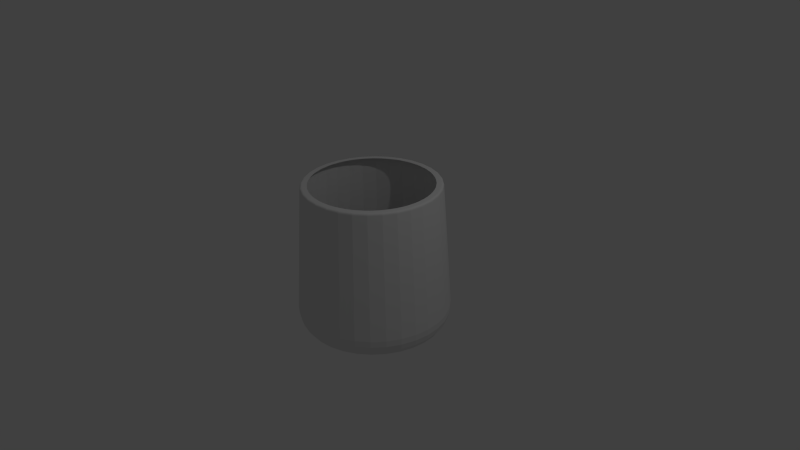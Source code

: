 # Source: Glass.blend  (saved by Blender 2.72.0; exported with 4.5.12 LTS)
import bpy
from mathutils import Matrix  # noqa: F401  (used for matrix-valued properties, if any)

bpy.ops.wm.read_factory_settings(use_empty=True)
scene = bpy.context.scene
scene.name = 'Scene'

# ---- collections
col_collection_1 = bpy.data.collections.new('Collection 1'); scene.collection.children.link(col_collection_1)

# ---- world
world_world = bpy.data.worlds.new('World'); scene.world = world_world
world_world.color = (0.05088, 0.05088, 0.05088)
world_world.use_sun_shadow = False
world_world.sun_shadow_jitter_overblur = 0.0
world_world.cycles.sampling_method = 'MANUAL'
world_world.cycles.sample_map_resolution = 256

# ---- cameras
cam_camera = bpy.data.cameras.new('Camera')
cam_camera.clip_end = 100.0
cam_camera.lens = 35.0
cam_camera.sensor_width = 32.0
cam_camera.sensor_height = 18.0
cam_camera.ortho_scale = 7.314
cam_camera.dof.focus_distance = 0.0
cam_camera.dof.aperture_fstop = 128.0

# ---- lights
light_lamp = bpy.data.lights.new('Lamp', 'POINT')
light_lamp.transmission_factor = 0.0
light_lamp.cutoff_distance = 30.0
light_lamp.energy = 100.0
light_lamp.shadow_buffer_clip_start = 1.001
light_lamp.shadow_soft_size = 0.1
light_lamp.shadow_maximum_resolution = 0.006
light_lamp.use_absolute_resolution = True
light_lamp.cycles.use_multiple_importance_sampling = False

# ---- meshes
me_cylinder = bpy.data.meshes.new('Cylinder')
me_cylinder.from_pydata([(0.0, 1.0, -0.6815), (-2.403e-07, 0.6799, -1.0), (-4.657e-09, 0.9942, -0.7673), (-2.328e-08, 0.9692, -0.8496), (-6.054e-08, 0.9197, -0.9201), (-1.135e-07, 0.8489, -0.9693), (-1.756e-07, 0.7662, -0.9942), (0.1951, 0.9808, -0.6815), (0.1327, 0.6669, -1.0), (0.194, 0.9751, -0.7673), (0.1891, 0.9505, -0.8496), (0.1794, 0.902, -0.9201), (0.1656, 0.8326, -0.9693), (0.1495, 0.7514, -0.9942), (0.3827, 0.9239, -0.6815), (0.2602, 0.6282, -1.0), (0.3805, 0.9185, -0.7673), (0.3709, 0.8954, -0.8496), (0.352, 0.8497, -0.9201), (0.3249, 0.7843, -0.9693), (0.2932, 0.7078, -0.9942), (0.5556, 0.8315, -0.6815), (0.3778, 0.5654, -1.0), (0.5523, 0.8266, -0.7673), (0.5384, 0.8058, -0.8496), (0.511, 0.7647, -0.9201), (0.4716, 0.7058, -0.9693), (0.4257, 0.637, -0.9942), (0.7071, 0.7071, -0.6815), (0.4808, 0.4808, -1.0), (0.703, 0.703, -0.7673), (0.6853, 0.6853, -0.8496), (0.6503, 0.6503, -0.9201), (0.6003, 0.6003, -0.9693), (0.5418, 0.5418, -0.9942), (0.8315, 0.5556, -0.6815), (0.5654, 0.3778, -1.0), (0.8266, 0.5523, -0.7673), (0.8058, 0.5384, -0.8496), (0.7647, 0.511, -0.9201), (0.7058, 0.4716, -0.9693), (0.637, 0.4257, -0.9942), (0.9239, 0.3827, -0.6815), (0.6282, 0.2602, -1.0), (0.9185, 0.3805, -0.7673), (0.8954, 0.3709, -0.8496), (0.8497, 0.352, -0.9201), (0.7843, 0.3249, -0.9693), (0.7078, 0.2932, -0.9942), (0.9808, 0.1951, -0.6815), (0.6669, 0.1327, -1.0), (0.9751, 0.194, -0.7673), (0.9505, 0.1891, -0.8496), (0.902, 0.1794, -0.9201), (0.8326, 0.1656, -0.9693), (0.7514, 0.1495, -0.9942), (1.0, 7.55e-08, -0.6815), (0.6799, -2.421e-08, -1.0), (0.9942, 7.451e-08, -0.7673), (0.9692, 6.612e-08, -0.8496), (0.9197, 5.099e-08, -0.9201), (0.8489, 2.846e-08, -0.9693), (0.7662, 2.328e-09, -0.9942), (0.9808, -0.1951, -0.6815), (0.6669, -0.1327, -1.0), (0.9751, -0.194, -0.7673), (0.9505, -0.1891, -0.8496), (0.902, -0.1794, -0.9201), (0.8326, -0.1656, -0.9693), (0.7514, -0.1495, -0.9942), (0.9239, -0.3827, -0.6815), (0.6282, -0.2602, -1.0), (0.9185, -0.3805, -0.7673), (0.8954, -0.3709, -0.8496), (0.8497, -0.352, -0.9201), (0.7843, -0.3249, -0.9693), (0.7078, -0.2932, -0.9942), (0.8315, -0.5556, -0.6815), (0.5654, -0.3778, -1.0), (0.8266, -0.5523, -0.7673), (0.8058, -0.5384, -0.8496), (0.7647, -0.511, -0.9201), (0.7058, -0.4716, -0.9693), (0.637, -0.4257, -0.9942), (0.7071, -0.7071, -0.6815), (0.4808, -0.4808, -1.0), (0.703, -0.703, -0.7673), (0.6853, -0.6853, -0.8496), (0.6503, -0.6503, -0.9201), (0.6003, -0.6003, -0.9693), (0.5418, -0.5418, -0.9942), (0.5556, -0.8315, -0.6815), (0.3778, -0.5654, -1.0), (0.5523, -0.8266, -0.7673), (0.5384, -0.8058, -0.8496), (0.511, -0.7647, -0.9201), (0.4716, -0.7058, -0.9693), (0.4257, -0.637, -0.9942), (0.3827, -0.9239, -0.6815), (0.2602, -0.6282, -1.0), (0.3805, -0.9185, -0.7673), (0.3709, -0.8954, -0.8496), (0.352, -0.8497, -0.9201), (0.3249, -0.7843, -0.9693), (0.2932, -0.7078, -0.9942), (0.1951, -0.9808, -0.6815), (0.1327, -0.6669, -1.0), (0.194, -0.9751, -0.7673), (0.1891, -0.9505, -0.8496), (0.1794, -0.902, -0.9201), (0.1656, -0.8326, -0.9693), (0.1495, -0.7514, -0.9942), (-3.258e-07, -1.0, -0.6815), (-1.341e-07, -0.6799, -1.0), (-3.222e-07, -0.9942, -0.7673), (-3.073e-07, -0.9692, -0.8496), (-2.778e-07, -0.9197, -0.9201), (-2.353e-07, -0.8489, -0.9693), (-1.858e-07, -0.7662, -0.9942), (-0.1951, -0.9808, -0.6815), (-0.1327, -0.6669, -1.0), (-0.194, -0.9751, -0.7673), (-0.1891, -0.9505, -0.8496), (-0.1794, -0.902, -0.9201), (-0.1656, -0.8326, -0.9693), (-0.1495, -0.7514, -0.9942), (-0.3827, -0.9239, -0.6815), (-0.2602, -0.6282, -1.0), (-0.3805, -0.9185, -0.7673), (-0.3709, -0.8954, -0.8496), (-0.352, -0.8497, -0.9201), (-0.3249, -0.7843, -0.9693), (-0.2932, -0.7078, -0.9942), (-0.5556, -0.8315, -0.6815), (-0.3778, -0.5654, -1.0), (-0.5523, -0.8266, -0.7673), (-0.5384, -0.8058, -0.8496), (-0.511, -0.7647, -0.9201), (-0.4716, -0.7058, -0.9693), (-0.4257, -0.637, -0.9942), (-0.7071, -0.7071, -0.6815), (-0.4808, -0.4808, -1.0), (-0.703, -0.703, -0.7673), (-0.6853, -0.6853, -0.8496), (-0.6503, -0.6503, -0.9201), (-0.6003, -0.6003, -0.9693), (-0.5418, -0.5418, -0.9942), (-0.8315, -0.5556, -0.6815), (-0.5654, -0.3778, -1.0), (-0.8266, -0.5523, -0.7673), (-0.8058, -0.5384, -0.8496), (-0.7647, -0.511, -0.9201), (-0.7058, -0.4716, -0.9693), (-0.637, -0.4257, -0.9942), (-0.9239, -0.3827, -0.6815), (-0.6282, -0.2602, -1.0), (-0.9185, -0.3805, -0.7673), (-0.8954, -0.3709, -0.8496), (-0.8497, -0.352, -0.9201), (-0.7843, -0.3249, -0.9693), (-0.7078, -0.2932, -0.9942), (-0.9808, -0.1951, -0.6815), (-0.6669, -0.1327, -1.0), (-0.9751, -0.194, -0.7673), (-0.9505, -0.1891, -0.8496), (-0.902, -0.1794, -0.9201), (-0.8326, -0.1656, -0.9693), (-0.7514, -0.1495, -0.9942), (-1.0, 9.656e-07, -0.6815), (-0.6799, 6.873e-07, -1.0), (-0.9942, 9.602e-07, -0.7673), (-0.9692, 9.388e-07, -0.8496), (-0.9197, 8.959e-07, -0.9201), (-0.8489, 8.342e-07, -0.9693), (-0.7662, 7.625e-07, -0.9942), (-0.9808, 0.1951, -0.6815), (-0.6669, 0.1327, -1.0), (-0.9751, 0.194, -0.7673), (-0.9505, 0.1891, -0.8496), (-0.902, 0.1794, -0.9201), (-0.8326, 0.1656, -0.9693), (-0.7514, 0.1495, -0.9942), (-0.9239, 0.3827, -0.6815), (-0.6282, 0.2602, -1.0), (-0.9185, 0.3805, -0.7673), (-0.8954, 0.3709, -0.8496), (-0.8497, 0.352, -0.9201), (-0.7843, 0.3249, -0.9693), (-0.7078, 0.2932, -0.9942), (-0.8315, 0.5556, -0.6815), (-0.5654, 0.3778, -1.0), (-0.8266, 0.5523, -0.7673), (-0.8058, 0.5384, -0.8496), (-0.7647, 0.511, -0.9201), (-0.7058, 0.4716, -0.9693), (-0.637, 0.4257, -0.9942), (-0.7071, 0.7071, -0.6815), (-0.4808, 0.4808, -1.0), (-0.703, 0.703, -0.7673), (-0.6853, 0.6853, -0.8496), (-0.6503, 0.6503, -0.9201), (-0.6003, 0.6003, -0.9693), (-0.5418, 0.5418, -0.9942), (-0.5556, 0.8315, -0.6815), (-0.3778, 0.5654, -1.0), (-0.5523, 0.8266, -0.7673), (-0.5384, 0.8058, -0.8496), (-0.511, 0.7647, -0.9201), (-0.4716, 0.7058, -0.9693), (-0.4257, 0.637, -0.9942), (-0.3827, 0.9239, -0.6815), (-0.2602, 0.6282, -1.0), (-0.3805, 0.9185, -0.7673), (-0.3709, 0.8954, -0.8496), (-0.352, 0.8497, -0.9201), (-0.3249, 0.7843, -0.9693), (-0.2932, 0.7078, -0.9942), (-0.1951, 0.9808, -0.6815), (-0.1326, 0.6669, -1.0), (-0.194, 0.9751, -0.7673), (-0.1891, 0.9505, -0.8496), (-0.1794, 0.902, -0.9201), (-0.1656, 0.8326, -0.9693), (-0.1495, 0.7514, -0.9942), (1.06e-08, 0.8943, 0.9715), (0.02857, 0.861, 1.0), (-0.02857, 0.861, 1.0), (0.00446, 0.8928, 0.9791), (0.009496, 0.8895, 0.9865), (0.01494, 0.8843, 0.9928), (-0.004464, 0.8928, 0.9791), (-4.303e-05, 0.8906, 0.9847), (0.004653, 0.8881, 0.9899), (0.009232, 0.8839, 0.9943), (-0.009502, 0.8895, 0.9865), (-0.004703, 0.8879, 0.9899), (-6.396e-06, 0.886, 0.993), (0.003981, 0.8828, 0.9956), (-1.294e-06, 0.8811, 0.9964), (0.01905, 0.861, 1.0), (0.009524, 0.861, 1.0), (1.304e-08, 0.861, 1.0), (0.02475, 0.8691, 0.9994), (0.01621, 0.8694, 0.9989), (0.008032, 0.8696, 0.9989), (-4.104e-07, 0.8696, 0.999), (0.02018, 0.8771, 0.9971), (0.01301, 0.8773, 0.9971), (0.006332, 0.8771, 0.9975), (-8.718e-07, 0.8768, 0.9978), (-0.02476, 0.8691, 0.9994), (-0.02019, 0.8771, 0.9971), (-0.01494, 0.8843, 0.9929), (-0.01905, 0.861, 1.0), (-0.01628, 0.8695, 0.999), (-0.01307, 0.8773, 0.9973), (-0.009235, 0.8838, 0.9943), (-0.009524, 0.861, 1.0), (-0.00804, 0.8696, 0.9989), (-0.006342, 0.8771, 0.9975), (-0.003971, 0.8828, 0.9956), (0.1399, 0.85, 1.0), (0.1745, 0.8771, 0.9715), (0.196, 0.8389, 1.0), (0.1453, 0.8572, 0.9994), (0.1513, 0.8642, 0.9971), (0.1579, 0.8702, 0.9929), (0.1493, 0.8482, 1.0), (0.1537, 0.8559, 0.999), (0.1583, 0.863, 0.9973), (0.1634, 0.8687, 0.9943), (0.1586, 0.8463, 1.0), (0.1618, 0.8545, 0.9989), (0.1649, 0.8615, 0.9975), (0.1683, 0.8666, 0.9956), (0.1719, 0.8642, 0.9964), (0.1785, 0.8748, 0.9791), (0.1829, 0.8706, 0.9865), (0.1872, 0.8644, 0.9928), (0.1698, 0.8765, 0.9791), (0.1737, 0.8735, 0.9847), (0.1778, 0.8701, 0.9899), (0.1815, 0.8651, 0.9943), (0.1642, 0.8743, 0.9865), (0.1686, 0.8718, 0.9899), (0.1728, 0.869, 0.993), (0.1761, 0.8651, 0.9956), (0.1867, 0.8407, 1.0), (0.1773, 0.8426, 1.0), (0.168, 0.8444, 1.0), (0.1938, 0.8476, 0.9994), (0.1855, 0.8495, 0.9989), (0.1775, 0.8513, 0.9989), (0.1697, 0.8529, 0.999), (0.1909, 0.8563, 0.9971), (0.1839, 0.8579, 0.9971), (0.1773, 0.859, 0.9975), (0.1711, 0.8599, 0.9978), (0.3031, 0.8064, 1.0), (0.3422, 0.8263, 0.9715), (0.3559, 0.7845, 1.0), (0.3097, 0.8124, 0.9994), (0.317, 0.818, 0.9971), (0.3246, 0.8227, 0.9929), (0.3119, 0.8027, 1.0), (0.3177, 0.8095, 0.999), (0.3237, 0.8155, 0.9973), (0.3297, 0.8201, 0.9943), (0.3207, 0.7991, 1.0), (0.3254, 0.8065, 0.9989), (0.3298, 0.8128, 0.9975), (0.3342, 0.8171, 0.9956), (0.3372, 0.8141, 0.9964), (0.3458, 0.8231, 0.9791), (0.3492, 0.8182, 0.9865), (0.3522, 0.8113, 0.9928), (0.3375, 0.8265, 0.9791), (0.3408, 0.8229, 0.9847), (0.3441, 0.8187, 0.9899), (0.3468, 0.8131, 0.9943), (0.3316, 0.8255, 0.9865), (0.3354, 0.8221, 0.9899), (0.339, 0.8186, 0.993), (0.3415, 0.8141, 0.9956), (0.3471, 0.7882, 1.0), (0.3383, 0.7918, 1.0), (0.3295, 0.7954, 1.0), (0.3555, 0.7935, 0.9994), (0.3477, 0.797, 0.9989), (0.3402, 0.8003, 0.9989), (0.3328, 0.8034, 0.999), (0.3543, 0.8026, 0.9971), (0.3477, 0.8055, 0.9971), (0.3415, 0.8079, 0.9975), (0.3355, 0.81, 0.9978), (0.4546, 0.7318, 1.0), (0.4969, 0.7436, 0.9715), (0.5021, 0.7, 1.0), (0.4623, 0.7364, 0.9994), (0.4705, 0.7405, 0.9971), (0.4789, 0.7436, 0.9929), (0.4625, 0.7265, 1.0), (0.4695, 0.732, 0.999), (0.4765, 0.7367, 0.9973), (0.4834, 0.74, 0.9943), (0.4704, 0.7212, 1.0), (0.4764, 0.7275, 0.9989), (0.482, 0.7328, 0.9975), (0.4871, 0.7362, 0.9956), (0.4895, 0.7326, 0.9964), (0.4997, 0.7398, 0.9791), (0.5021, 0.7344, 0.9865), (0.5037, 0.727, 0.9928), (0.4923, 0.7448, 0.9791), (0.4948, 0.7406, 0.9847), (0.4972, 0.7358, 0.9899), (0.4987, 0.7298, 0.9943), (0.4863, 0.7449, 0.9865), (0.4894, 0.7409, 0.9899), (0.4922, 0.7367, 0.993), (0.4938, 0.7318, 0.9956), (0.4942, 0.7053, 1.0), (0.4863, 0.7106, 1.0), (0.4783, 0.7159, 1.0), (0.5034, 0.7089, 0.9994), (0.4965, 0.7139, 0.9989), (0.4898, 0.7186, 0.9989), (0.4831, 0.7231, 0.999), (0.5041, 0.718, 0.9971), (0.4982, 0.7222, 0.9971), (0.4926, 0.7258, 0.9975), (0.4871, 0.729, 0.9978), (0.5886, 0.629, 1.0), (0.6324, 0.6324, 0.9715), (0.629, 0.5886, 1.0), (0.597, 0.632, 0.9994), (0.6059, 0.6345, 0.9971), (0.6147, 0.6359, 0.9929), (0.5953, 0.6223, 1.0), (0.6033, 0.6263, 0.999), (0.6111, 0.6296, 0.9973), (0.6184, 0.6315, 0.9943), (0.6021, 0.6155, 1.0), (0.6092, 0.6206, 0.9989), (0.6157, 0.6247, 0.9975), (0.6214, 0.627, 0.9956), (0.6231, 0.6231, 0.9964), (0.6344, 0.6281, 0.9791), (0.6357, 0.6223, 0.9865), (0.6359, 0.6147, 0.9928), (0.6281, 0.6344, 0.9791), (0.6298, 0.6298, 0.9847), (0.6312, 0.6247, 0.9899), (0.6315, 0.6185, 0.9943), (0.6223, 0.6357, 0.9865), (0.6245, 0.6312, 0.9899), (0.6265, 0.6265, 0.993), (0.627, 0.6214, 0.9956), (0.6223, 0.5953, 1.0), (0.6155, 0.6021, 1.0), (0.6088, 0.6088, 1.0), (0.632, 0.597, 0.9994), (0.6262, 0.6033, 0.9989), (0.6206, 0.6092, 0.9989), (0.6149, 0.6149, 0.999), (0.6345, 0.6059, 0.9971), (0.6295, 0.6111, 0.9971), (0.6247, 0.6157, 0.9975), (0.62, 0.62, 0.9978), (0.7, 0.5021, 1.0), (0.7436, 0.4969, 0.9715), (0.7318, 0.4546, 1.0), (0.7089, 0.5034, 0.9994), (0.718, 0.5041, 0.9971), (0.727, 0.5037, 0.9929), (0.7053, 0.4942, 1.0), (0.7139, 0.4966, 0.999), (0.7222, 0.4983, 0.9973), (0.7298, 0.4987, 0.9943), (0.7106, 0.4863, 1.0), (0.7186, 0.4898, 0.9989), (0.7258, 0.4926, 0.9975), (0.7318, 0.4937, 0.9956), (0.7326, 0.4895, 0.9964), (0.7448, 0.4923, 0.9791), (0.7449, 0.4863, 0.9865), (0.7436, 0.4789, 0.9928), (0.7398, 0.4997, 0.9791), (0.7405, 0.4949, 0.9847), (0.741, 0.4895, 0.9899), (0.74, 0.4834, 0.9943), (0.7343, 0.5021, 0.9865), (0.7357, 0.4972, 0.9899), (0.7367, 0.4922, 0.993), (0.7362, 0.4871, 0.9956), (0.7265, 0.4625, 1.0), (0.7212, 0.4704, 1.0), (0.7159, 0.4783, 1.0), (0.7364, 0.4623, 0.9994), (0.7319, 0.4695, 0.9989), (0.7275, 0.4764, 0.9989), (0.7231, 0.4831, 0.999), (0.7405, 0.4705, 0.9971), (0.7367, 0.4766, 0.9971), (0.7328, 0.482, 0.9975), (0.729, 0.4871, 0.9978), (0.7845, 0.3559, 1.0), (0.8263, 0.3422, 0.9715), (0.8064, 0.3031, 1.0), (0.7935, 0.3555, 0.9994), (0.8026, 0.3543, 0.9971), (0.8113, 0.3522, 0.9929), (0.7882, 0.3471, 1.0), (0.797, 0.3478, 0.999), (0.8055, 0.3478, 0.9973), (0.813, 0.3468, 0.9943), (0.7918, 0.3383, 1.0), (0.8003, 0.3402, 0.9989), (0.8079, 0.3415, 0.9975), (0.8141, 0.3415, 0.9956), (0.8141, 0.3372, 0.9964), (0.8265, 0.3375, 0.9791), (0.8255, 0.3316, 0.9865), (0.8227, 0.3246, 0.9928), (0.8231, 0.3458, 0.9791), (0.8228, 0.3409, 0.9847), (0.8222, 0.3355, 0.9899), (0.8201, 0.3297, 0.9943), (0.8182, 0.3492, 0.9865), (0.8185, 0.3441, 0.9899), (0.8185, 0.3391, 0.993), (0.8171, 0.3342, 0.9956), (0.8027, 0.3119, 1.0), (0.7991, 0.3207, 1.0), (0.7954, 0.3295, 1.0), (0.8124, 0.3097, 0.9994), (0.8094, 0.3177, 0.9989), (0.8065, 0.3254, 0.9989), (0.8034, 0.3328, 0.999), (0.818, 0.317, 0.9971), (0.8155, 0.3237, 0.9971), (0.8128, 0.3298, 0.9975), (0.81, 0.3355, 0.9978), (0.8389, 0.196, 1.0), (0.8771, 0.1745, 0.9715), (0.85, 0.1399, 1.0), (0.8476, 0.1938, 0.9994), (0.8563, 0.1909, 0.9971), (0.8644, 0.1872, 0.9929), (0.8407, 0.1867, 1.0), (0.8496, 0.1856, 0.999), (0.8579, 0.184, 0.9973), (0.8651, 0.1815, 0.9943), (0.8426, 0.1773, 1.0), (0.8513, 0.1775, 0.9989), (0.859, 0.1773, 0.9975), (0.865, 0.1761, 0.9956), (0.8642, 0.1719, 0.9964), (0.8765, 0.1698, 0.9791), (0.8743, 0.1642, 0.9865), (0.8702, 0.1579, 0.9928), (0.8747, 0.1786, 0.9791), (0.8735, 0.1738, 0.9847), (0.8719, 0.1687, 0.9899), (0.8687, 0.1634, 0.9943), (0.8706, 0.1829, 0.9865), (0.8699, 0.1778, 0.9899), (0.869, 0.1729, 0.993), (0.8666, 0.1683, 0.9956), (0.8482, 0.1493, 1.0), (0.8463, 0.1586, 1.0), (0.8444, 0.168, 1.0), (0.8572, 0.1453, 0.9994), (0.8559, 0.1537, 0.9989), (0.8545, 0.1618, 0.9989), (0.8529, 0.1697, 0.999), (0.8642, 0.1513, 0.9971), (0.863, 0.1584, 0.9971), (0.8615, 0.1649, 0.9975), (0.8599, 0.1711, 0.9978), (0.861, 0.02857, 1.0), (0.8943, 9.97e-08, 0.9715), (0.861, -0.02857, 1.0), (0.8691, 0.02476, 0.9994), (0.8771, 0.02019, 0.9971), (0.8843, 0.01494, 0.9929), (0.861, 0.01905, 1.0), (0.8695, 0.01628, 0.999), (0.8773, 0.01307, 0.9973), (0.8838, 0.009235, 0.9943), (0.861, 0.009524, 1.0), (0.8696, 0.00804, 0.9989), (0.8771, 0.006342, 0.9975), (0.8828, 0.003971, 0.9956), (0.8811, 1.416e-06, 0.9964), (0.8928, -0.00446, 0.9791), (0.8895, -0.009496, 0.9865), (0.8843, -0.01494, 0.9928), (0.8928, 0.004464, 0.9791), (0.8906, 4.315e-05, 0.9847), (0.8881, -0.004653, 0.9899), (0.8839, -0.009232, 0.9943), (0.8895, 0.009502, 0.9865), (0.8879, 0.004703, 0.9899), (0.886, 6.52e-06, 0.993), (0.8828, -0.00398, 0.9956), (0.861, -0.01905, 1.0), (0.861, -0.009524, 1.0), (0.861, 1.08e-07, 1.0), (0.8691, -0.02475, 0.9994), (0.8694, -0.01621, 0.9989), (0.8696, -0.008032, 0.9989), (0.8696, 5.311e-07, 0.999), (0.8771, -0.02018, 0.9971), (0.8773, -0.01301, 0.9971), (0.8771, -0.006332, 0.9975), (0.8768, 9.932e-07, 0.9978), (0.85, -0.1399, 1.0), (0.8771, -0.1745, 0.9715), (0.8389, -0.196, 1.0), (0.8572, -0.1453, 0.9994), (0.8642, -0.1513, 0.9971), (0.8702, -0.1579, 0.9929), (0.8482, -0.1493, 1.0), (0.8559, -0.1537, 0.999), (0.863, -0.1583, 0.9973), (0.8687, -0.1634, 0.9943), (0.8463, -0.1586, 1.0), (0.8545, -0.1618, 0.9989), (0.8615, -0.1649, 0.9975), (0.8666, -0.1683, 0.9956), (0.8642, -0.1719, 0.9964), (0.8748, -0.1785, 0.9791), (0.8706, -0.1829, 0.9865), (0.8644, -0.1872, 0.9928), (0.8765, -0.1698, 0.9791), (0.8735, -0.1737, 0.9847), (0.8701, -0.1778, 0.9899), (0.8651, -0.1815, 0.9943), (0.8743, -0.1642, 0.9865), (0.8718, -0.1686, 0.9899), (0.869, -0.1728, 0.993), (0.8651, -0.1761, 0.9956), (0.8407, -0.1867, 1.0), (0.8426, -0.1773, 1.0), (0.8444, -0.168, 1.0), (0.8476, -0.1938, 0.9994), (0.8495, -0.1855, 0.9989), (0.8513, -0.1775, 0.9989), (0.8529, -0.1697, 0.999), (0.8563, -0.1909, 0.9971), (0.8579, -0.1839, 0.9971), (0.859, -0.1773, 0.9975), (0.8599, -0.1711, 0.9978), (0.8064, -0.3031, 1.0), (0.8263, -0.3422, 0.9715), (0.7845, -0.3559, 1.0), (0.8124, -0.3097, 0.9994), (0.818, -0.317, 0.9971), (0.8227, -0.3246, 0.9929), (0.8027, -0.3119, 1.0), (0.8095, -0.3177, 0.999), (0.8155, -0.3237, 0.9973), (0.8201, -0.3297, 0.9943), (0.7991, -0.3207, 1.0), (0.8065, -0.3254, 0.9989), (0.8128, -0.3298, 0.9975), (0.8171, -0.3342, 0.9956), (0.8141, -0.3372, 0.9964), (0.8231, -0.3458, 0.9791), (0.8182, -0.3492, 0.9865), (0.8113, -0.3522, 0.9928), (0.8265, -0.3375, 0.9791), (0.8229, -0.3408, 0.9847), (0.8187, -0.3441, 0.9899), (0.8131, -0.3468, 0.9943), (0.8255, -0.3316, 0.9865), (0.8221, -0.3354, 0.9899), (0.8186, -0.339, 0.993), (0.8141, -0.3415, 0.9956), (0.7882, -0.3471, 1.0), (0.7918, -0.3383, 1.0), (0.7954, -0.3295, 1.0), (0.7935, -0.3555, 0.9994), (0.797, -0.3477, 0.9989), (0.8003, -0.3402, 0.9989), (0.8034, -0.3328, 0.999), (0.8026, -0.3543, 0.9971), (0.8055, -0.3477, 0.9971), (0.8079, -0.3415, 0.9975), (0.81, -0.3355, 0.9978), (0.7318, -0.4546, 1.0), (0.7436, -0.4969, 0.9715), (0.7, -0.5021, 1.0), (0.7364, -0.4623, 0.9994), (0.7405, -0.4705, 0.9971), (0.7436, -0.4789, 0.9929), (0.7265, -0.4625, 1.0), (0.732, -0.4695, 0.999), (0.7367, -0.4765, 0.9973), (0.74, -0.4834, 0.9943), (0.7212, -0.4704, 1.0), (0.7275, -0.4764, 0.9989), (0.7328, -0.482, 0.9975), (0.7362, -0.4871, 0.9956), (0.7326, -0.4895, 0.9964), (0.7398, -0.4997, 0.9791), (0.7344, -0.5021, 0.9865), (0.727, -0.5037, 0.9928), (0.7448, -0.4923, 0.9791), (0.7406, -0.4948, 0.9847), (0.7358, -0.4972, 0.9899), (0.7298, -0.4987, 0.9943), (0.7449, -0.4863, 0.9865), (0.7409, -0.4894, 0.9899), (0.7367, -0.4922, 0.993), (0.7318, -0.4938, 0.9956), (0.7053, -0.4942, 1.0), (0.7106, -0.4863, 1.0), (0.7159, -0.4783, 1.0), (0.7089, -0.5034, 0.9994), (0.7139, -0.4965, 0.9989), (0.7186, -0.4898, 0.9989), (0.7231, -0.4831, 0.999), (0.718, -0.5041, 0.9971), (0.7222, -0.4982, 0.9971), (0.7258, -0.4926, 0.9975), (0.729, -0.4871, 0.9978), (0.629, -0.5886, 1.0), (0.6324, -0.6324, 0.9715), (0.5886, -0.629, 1.0), (0.632, -0.597, 0.9994), (0.6345, -0.6059, 0.9971), (0.6359, -0.6147, 0.9929), (0.6223, -0.5953, 1.0), (0.6263, -0.6033, 0.999), (0.6296, -0.6111, 0.9973), (0.6315, -0.6184, 0.9943), (0.6155, -0.6021, 1.0), (0.6206, -0.6092, 0.9989), (0.6247, -0.6157, 0.9975), (0.627, -0.6214, 0.9956), (0.6231, -0.6231, 0.9964), (0.6281, -0.6344, 0.9791), (0.6223, -0.6357, 0.9865), (0.6147, -0.6359, 0.9928), (0.6344, -0.6281, 0.9791), (0.6298, -0.6298, 0.9847), (0.6247, -0.6312, 0.9899), (0.6185, -0.6315, 0.9943), (0.6357, -0.6223, 0.9865), (0.6312, -0.6245, 0.9899), (0.6265, -0.6265, 0.993), (0.6214, -0.627, 0.9956), (0.5953, -0.6223, 1.0), (0.6021, -0.6155, 1.0), (0.6088, -0.6088, 1.0), (0.597, -0.632, 0.9994), (0.6033, -0.6262, 0.9989), (0.6092, -0.6206, 0.9989), (0.6149, -0.6149, 0.999), (0.6059, -0.6345, 0.9971), (0.6111, -0.6295, 0.9971), (0.6157, -0.6247, 0.9975), (0.62, -0.62, 0.9978), (0.5021, -0.7, 1.0), (0.4969, -0.7436, 0.9715), (0.4546, -0.7318, 1.0), (0.5034, -0.7089, 0.9994), (0.5041, -0.718, 0.9971), (0.5037, -0.727, 0.9929), (0.4942, -0.7053, 1.0), (0.4966, -0.7139, 0.999), (0.4983, -0.7222, 0.9973), (0.4987, -0.7298, 0.9943), (0.4863, -0.7106, 1.0), (0.4898, -0.7186, 0.9989), (0.4926, -0.7258, 0.9975), (0.4937, -0.7318, 0.9956), (0.4895, -0.7326, 0.9964), (0.4923, -0.7448, 0.9791), (0.4863, -0.7449, 0.9865), (0.4789, -0.7436, 0.9928), (0.4997, -0.7398, 0.9791), (0.4949, -0.7405, 0.9847), (0.4895, -0.741, 0.9899), (0.4834, -0.74, 0.9943), (0.5021, -0.7343, 0.9865), (0.4972, -0.7357, 0.9899), (0.4922, -0.7367, 0.993), (0.4871, -0.7362, 0.9956), (0.4625, -0.7265, 1.0), (0.4704, -0.7212, 1.0), (0.4783, -0.7159, 1.0), (0.4623, -0.7364, 0.9994), (0.4695, -0.7319, 0.9989), (0.4764, -0.7275, 0.9989), (0.4831, -0.7231, 0.999), (0.4705, -0.7405, 0.9971), (0.4766, -0.7367, 0.9971), (0.482, -0.7328, 0.9975), (0.4871, -0.729, 0.9978), (0.3559, -0.7845, 1.0), (0.3422, -0.8263, 0.9715), (0.3031, -0.8064, 1.0), (0.3555, -0.7935, 0.9994), (0.3543, -0.8026, 0.9971), (0.3522, -0.8113, 0.9929), (0.3471, -0.7882, 1.0), (0.3478, -0.797, 0.999), (0.3478, -0.8055, 0.9973), (0.3468, -0.813, 0.9943), (0.3383, -0.7918, 1.0), (0.3402, -0.8003, 0.9989), (0.3415, -0.8079, 0.9975), (0.3415, -0.8141, 0.9956), (0.3372, -0.8141, 0.9964), (0.3375, -0.8265, 0.9791), (0.3316, -0.8255, 0.9865), (0.3246, -0.8227, 0.9928), (0.3458, -0.8231, 0.9791), (0.3409, -0.8228, 0.9847), (0.3355, -0.8222, 0.9899), (0.3297, -0.8201, 0.9943), (0.3492, -0.8182, 0.9865), (0.3441, -0.8185, 0.9899), (0.3391, -0.8185, 0.993), (0.3342, -0.8171, 0.9956), (0.3119, -0.8027, 1.0), (0.3207, -0.7991, 1.0), (0.3295, -0.7954, 1.0), (0.3097, -0.8124, 0.9994), (0.3177, -0.8094, 0.9989), (0.3254, -0.8065, 0.9989), (0.3328, -0.8034, 0.999), (0.317, -0.818, 0.9971), (0.3237, -0.8155, 0.9971), (0.3298, -0.8128, 0.9975), (0.3355, -0.81, 0.9978), (0.196, -0.8389, 1.0), (0.1745, -0.8771, 0.9715), (0.1399, -0.85, 1.0), (0.1938, -0.8476, 0.9994), (0.1909, -0.8563, 0.9971), (0.1872, -0.8644, 0.9929), (0.1867, -0.8407, 1.0), (0.1856, -0.8496, 0.999), (0.184, -0.8579, 0.9973), (0.1815, -0.8651, 0.9943), (0.1773, -0.8426, 1.0), (0.1775, -0.8513, 0.9989), (0.1773, -0.859, 0.9975), (0.1761, -0.865, 0.9956), (0.1719, -0.8642, 0.9964), (0.1698, -0.8765, 0.9791), (0.1642, -0.8743, 0.9865), (0.1579, -0.8702, 0.9928), (0.1785, -0.8747, 0.9791), (0.1738, -0.8735, 0.9847), (0.1687, -0.8719, 0.9899), (0.1634, -0.8687, 0.9943), (0.1829, -0.8706, 0.9865), (0.1778, -0.8699, 0.9899), (0.1729, -0.869, 0.993), (0.1683, -0.8666, 0.9956), (0.1493, -0.8482, 1.0), (0.1586, -0.8463, 1.0), (0.168, -0.8444, 1.0), (0.1453, -0.8572, 0.9994), (0.1537, -0.8559, 0.9989), (0.1618, -0.8545, 0.9989), (0.1697, -0.8529, 0.999), (0.1513, -0.8642, 0.9971), (0.1584, -0.863, 0.9971), (0.1649, -0.8615, 0.9975), (0.1711, -0.8599, 0.9978), (0.02857, -0.861, 1.0), (-2.808e-07, -0.8943, 0.9715), (-0.02857, -0.861, 1.0), (0.02476, -0.8691, 0.9994), (0.02019, -0.8771, 0.9971), (0.01494, -0.8843, 0.9929), (0.01905, -0.861, 1.0), (0.01628, -0.8695, 0.999), (0.01307, -0.8773, 0.9973), (0.009235, -0.8838, 0.9943), (0.009524, -0.861, 1.0), (0.008039, -0.8696, 0.9989), (0.006341, -0.8771, 0.9975), (0.00397, -0.8828, 0.9956), (1.025e-06, -0.8811, 0.9964), (-0.00446, -0.8928, 0.9791), (-0.009497, -0.8895, 0.9865), (-0.01494, -0.8843, 0.9928), (0.004464, -0.8928, 0.9791), (4.276e-05, -0.8906, 0.9847), (-0.004653, -0.8881, 0.9899), (-0.009232, -0.8839, 0.9943), (0.009502, -0.8895, 0.9865), (0.004702, -0.8879, 0.9899), (6.129e-06, -0.886, 0.993), (-0.003981, -0.8828, 0.9956), (-0.01905, -0.861, 1.0), (-0.009525, -0.861, 1.0), (-2.664e-07, -0.861, 1.0), (-0.02475, -0.8691, 0.9994), (-0.01621, -0.8694, 0.9989), (-0.008033, -0.8696, 0.9989), (1.523e-07, -0.8696, 0.999), (-0.02018, -0.8771, 0.9971), (-0.01301, -0.8773, 0.9971), (-0.006333, -0.8771, 0.9975), (6.081e-07, -0.8768, 0.9978), (-0.1399, -0.85, 1.0), (-0.1745, -0.8771, 0.9715), (-0.196, -0.8389, 1.0), (-0.1453, -0.8572, 0.9994), (-0.1513, -0.8642, 0.9971), (-0.1579, -0.8702, 0.9929), (-0.1493, -0.8482, 1.0), (-0.1537, -0.8559, 0.999), (-0.1583, -0.863, 0.9973), (-0.1634, -0.8687, 0.9943), (-0.1586, -0.8463, 1.0), (-0.1618, -0.8545, 0.9989), (-0.1649, -0.8615, 0.9975), (-0.1683, -0.8666, 0.9956), (-0.1719, -0.8642, 0.9964), (-0.1785, -0.8748, 0.9791), (-0.1829, -0.8706, 0.9865), (-0.1872, -0.8644, 0.9928), (-0.1698, -0.8765, 0.9791), (-0.1737, -0.8735, 0.9847), (-0.1778, -0.8701, 0.9899), (-0.1815, -0.8651, 0.9943), (-0.1642, -0.8743, 0.9865), (-0.1686, -0.8718, 0.9899), (-0.1728, -0.869, 0.993), (-0.1761, -0.8651, 0.9956), (-0.1867, -0.8407, 1.0), (-0.1773, -0.8426, 1.0), (-0.168, -0.8444, 1.0), (-0.1938, -0.8476, 0.9994), (-0.1855, -0.8495, 0.9989), (-0.1775, -0.8513, 0.9989), (-0.1697, -0.8529, 0.999), (-0.1909, -0.8563, 0.9971), (-0.1839, -0.8579, 0.9971), (-0.1773, -0.859, 0.9975), (-0.1711, -0.8599, 0.9978), (-0.3031, -0.8064, 1.0), (-0.3422, -0.8263, 0.9715), (-0.3559, -0.7845, 1.0), (-0.3097, -0.8124, 0.9994), (-0.317, -0.818, 0.9971), (-0.3246, -0.8227, 0.9929), (-0.3119, -0.8027, 1.0), (-0.3177, -0.8095, 0.999), (-0.3237, -0.8155, 0.9973), (-0.3297, -0.8201, 0.9943), (-0.3207, -0.7991, 1.0), (-0.3254, -0.8065, 0.9989), (-0.3298, -0.8128, 0.9975), (-0.3342, -0.8171, 0.9956), (-0.3372, -0.8141, 0.9964), (-0.3458, -0.8231, 0.9791), (-0.3492, -0.8182, 0.9865), (-0.3522, -0.8113, 0.9928), (-0.3375, -0.8265, 0.9791), (-0.3408, -0.8229, 0.9847), (-0.3441, -0.8187, 0.9899), (-0.3468, -0.8131, 0.9943), (-0.3316, -0.8255, 0.9865), (-0.3354, -0.8221, 0.9899), (-0.339, -0.8186, 0.993), (-0.3415, -0.8141, 0.9956), (-0.3471, -0.7882, 1.0), (-0.3383, -0.7918, 1.0), (-0.3295, -0.7954, 1.0), (-0.3555, -0.7935, 0.9994), (-0.3477, -0.797, 0.9989), (-0.3402, -0.8003, 0.9989), (-0.3328, -0.8034, 0.999), (-0.3543, -0.8026, 0.9971), (-0.3477, -0.8055, 0.9971), (-0.3415, -0.8079, 0.9975), (-0.3355, -0.81, 0.9978), (-0.4546, -0.7318, 1.0), (-0.4969, -0.7436, 0.9715), (-0.5021, -0.7, 1.0), (-0.4623, -0.7364, 0.9994), (-0.4705, -0.7405, 0.9971), (-0.4789, -0.7436, 0.9929), (-0.4625, -0.7265, 1.0), (-0.4695, -0.732, 0.999), (-0.4765, -0.7367, 0.9973), (-0.4834, -0.74, 0.9943), (-0.4704, -0.7212, 1.0), (-0.4764, -0.7275, 0.9989), (-0.482, -0.7328, 0.9975), (-0.4871, -0.7362, 0.9956), (-0.4895, -0.7326, 0.9964), (-0.4997, -0.7398, 0.9791), (-0.5021, -0.7344, 0.9865), (-0.5037, -0.727, 0.9928), (-0.4923, -0.7448, 0.9791), (-0.4948, -0.7406, 0.9847), (-0.4972, -0.7358, 0.9899), (-0.4987, -0.7298, 0.9943), (-0.4863, -0.7449, 0.9865), (-0.4894, -0.7409, 0.9899), (-0.4922, -0.7367, 0.993), (-0.4938, -0.7318, 0.9956), (-0.4942, -0.7053, 1.0), (-0.4863, -0.7106, 1.0), (-0.4783, -0.7159, 1.0), (-0.5034, -0.7089, 0.9994), (-0.4965, -0.7139, 0.9989), (-0.4898, -0.7186, 0.9989), (-0.4831, -0.7231, 0.999), (-0.5041, -0.718, 0.9971), (-0.4982, -0.7222, 0.9971), (-0.4926, -0.7258, 0.9975), (-0.4871, -0.729, 0.9978), (-0.5886, -0.629, 1.0), (-0.6324, -0.6324, 0.9715), (-0.629, -0.5886, 1.0), (-0.597, -0.632, 0.9994), (-0.6059, -0.6345, 0.9971), (-0.6147, -0.6359, 0.9929), (-0.5953, -0.6223, 1.0), (-0.6033, -0.6263, 0.999), (-0.6111, -0.6296, 0.9973), (-0.6184, -0.6315, 0.9943), (-0.6021, -0.6155, 1.0), (-0.6092, -0.6206, 0.9989), (-0.6157, -0.6247, 0.9975), (-0.6214, -0.627, 0.9956), (-0.6231, -0.6231, 0.9964), (-0.6344, -0.6281, 0.9791), (-0.6357, -0.6223, 0.9865), (-0.6359, -0.6147, 0.9928), (-0.6281, -0.6344, 0.9791), (-0.6298, -0.6298, 0.9847), (-0.6312, -0.6247, 0.9899), (-0.6315, -0.6185, 0.9943), (-0.6223, -0.6357, 0.9865), (-0.6245, -0.6312, 0.9899), (-0.6265, -0.6265, 0.993), (-0.627, -0.6214, 0.9956), (-0.6223, -0.5953, 1.0), (-0.6155, -0.6021, 1.0), (-0.6088, -0.6088, 1.0), (-0.632, -0.597, 0.9994), (-0.6262, -0.6033, 0.9989), (-0.6206, -0.6092, 0.9989), (-0.6149, -0.6149, 0.999), (-0.6345, -0.6059, 0.9971), (-0.6295, -0.6111, 0.9971), (-0.6247, -0.6157, 0.9975), (-0.62, -0.62, 0.9978), (-0.7, -0.5021, 1.0), (-0.7436, -0.4969, 0.9715), (-0.7318, -0.4546, 1.0), (-0.7089, -0.5034, 0.9994), (-0.718, -0.5041, 0.9971), (-0.727, -0.5037, 0.9929), (-0.7053, -0.4942, 1.0), (-0.7139, -0.4966, 0.999), (-0.7222, -0.4983, 0.9973), (-0.7298, -0.4987, 0.9943), (-0.7106, -0.4863, 1.0), (-0.7186, -0.4898, 0.9989), (-0.7258, -0.4926, 0.9975), (-0.7318, -0.4937, 0.9956), (-0.7326, -0.4895, 0.9964), (-0.7448, -0.4923, 0.9791), (-0.7449, -0.4863, 0.9865), (-0.7436, -0.4789, 0.9928), (-0.7398, -0.4997, 0.9791), (-0.7405, -0.4949, 0.9847), (-0.741, -0.4895, 0.9899), (-0.74, -0.4834, 0.9943), (-0.7343, -0.5021, 0.9865), (-0.7357, -0.4972, 0.9899), (-0.7367, -0.4922, 0.993), (-0.7362, -0.4871, 0.9956), (-0.7265, -0.4625, 1.0), (-0.7212, -0.4704, 1.0), (-0.7159, -0.4783, 1.0), (-0.7364, -0.4623, 0.9994), (-0.7319, -0.4695, 0.9989), (-0.7275, -0.4764, 0.9989), (-0.7231, -0.4831, 0.999), (-0.7405, -0.4705, 0.9971), (-0.7367, -0.4766, 0.9971), (-0.7328, -0.482, 0.9975), (-0.729, -0.4871, 0.9978), (-0.7845, -0.3559, 1.0), (-0.8263, -0.3422, 0.9715), (-0.8064, -0.3031, 1.0), (-0.7935, -0.3555, 0.9994), (-0.8026, -0.3543, 0.9971), (-0.8113, -0.3522, 0.9929), (-0.7882, -0.3471, 1.0), (-0.797, -0.3478, 0.999), (-0.8055, -0.3478, 0.9973), (-0.813, -0.3468, 0.9943), (-0.7918, -0.3383, 1.0), (-0.8003, -0.3402, 0.9989), (-0.8079, -0.3415, 0.9975), (-0.8141, -0.3415, 0.9956), (-0.8141, -0.3372, 0.9964), (-0.8265, -0.3375, 0.9791), (-0.8255, -0.3316, 0.9865), (-0.8227, -0.3246, 0.9928), (-0.8231, -0.3458, 0.9791), (-0.8228, -0.3409, 0.9847), (-0.8222, -0.3355, 0.9899), (-0.8201, -0.3297, 0.9943), (-0.8182, -0.3492, 0.9865), (-0.8185, -0.3441, 0.9899), (-0.8185, -0.3391, 0.993), (-0.8171, -0.3342, 0.9956), (-0.8027, -0.3119, 1.0), (-0.7991, -0.3207, 1.0), (-0.7954, -0.3295, 1.0), (-0.8124, -0.3097, 0.9994), (-0.8094, -0.3177, 0.9989), (-0.8065, -0.3254, 0.9989), (-0.8034, -0.3328, 0.999), (-0.818, -0.317, 0.9971), (-0.8155, -0.3237, 0.9971), (-0.8128, -0.3298, 0.9975), (-0.81, -0.3355, 0.9978), (-0.8389, -0.196, 1.0), (-0.8771, -0.1745, 0.9715), (-0.85, -0.1399, 1.0), (-0.8476, -0.1938, 0.9994), (-0.8563, -0.1909, 0.9971), (-0.8644, -0.1872, 0.9929), (-0.8407, -0.1867, 1.0), (-0.8496, -0.1856, 0.999), (-0.8579, -0.184, 0.9973), (-0.8651, -0.1815, 0.9943), (-0.8426, -0.1773, 1.0), (-0.8513, -0.1775, 0.9989), (-0.859, -0.1773, 0.9975), (-0.865, -0.1761, 0.9956), (-0.8642, -0.1719, 0.9964), (-0.8765, -0.1698, 0.9791), (-0.8743, -0.1642, 0.9865), (-0.8702, -0.1579, 0.9928), (-0.8747, -0.1785, 0.9791), (-0.8735, -0.1738, 0.9847), (-0.8719, -0.1687, 0.9899), (-0.8687, -0.1634, 0.9943), (-0.8706, -0.1829, 0.9865), (-0.8699, -0.1778, 0.9899), (-0.869, -0.1729, 0.993), (-0.8666, -0.1683, 0.9956), (-0.8482, -0.1493, 1.0), (-0.8463, -0.1586, 1.0), (-0.8444, -0.168, 1.0), (-0.8572, -0.1453, 0.9994), (-0.8559, -0.1537, 0.9989), (-0.8545, -0.1618, 0.9989), (-0.8529, -0.1697, 0.999), (-0.8642, -0.1513, 0.9971), (-0.863, -0.1584, 0.9971), (-0.8615, -0.1649, 0.9975), (-0.8599, -0.1711, 0.9978), (-0.861, -0.02857, 1.0), (-0.8943, 8.957e-07, 0.9715), (-0.861, 0.02857, 1.0), (-0.8691, -0.02476, 0.9994), (-0.8771, -0.02019, 0.9971), (-0.8843, -0.01494, 0.9929), (-0.861, -0.01905, 1.0), (-0.8695, -0.01628, 0.999), (-0.8773, -0.01307, 0.9973), (-0.8838, -0.009234, 0.9943), (-0.861, -0.009523, 1.0), (-0.8696, -0.008039, 0.9989), (-0.8771, -0.006341, 0.9975), (-0.8828, -0.00397, 0.9956), (-0.8811, -4.117e-07, 0.9964), (-0.8928, 0.004461, 0.9791), (-0.8895, 0.009497, 0.9865), (-0.8843, 0.01494, 0.9928), (-0.8928, -0.004463, 0.9791), (-0.8906, -4.215e-05, 0.9847), (-0.8881, 0.004654, 0.9899), (-0.8839, 0.009233, 0.9943), (-0.8895, -0.009501, 0.9865), (-0.8879, -0.004702, 0.9899), (-0.886, -5.511e-06, 0.993), (-0.8828, 0.003981, 0.9956), (-0.861, 0.01905, 1.0), (-0.861, 0.009525, 1.0), (-0.861, 8.745e-07, 1.0), (-0.8691, 0.02476, 0.9994), (-0.8694, 0.01622, 0.9989), (-0.8696, 0.008033, 0.9989), (-0.8696, 4.593e-07, 0.999), (-0.8771, 0.02018, 0.9971), (-0.8773, 0.01301, 0.9971), (-0.8771, 0.006333, 0.9975), (-0.8768, 5.053e-09, 0.9978), (-0.85, 0.1399, 1.0), (-0.8771, 0.1745, 0.9715), (-0.8389, 0.196, 1.0), (-0.8572, 0.1453, 0.9994), (-0.8642, 0.1513, 0.9971), (-0.8702, 0.1579, 0.9929), (-0.8482, 0.1493, 1.0), (-0.8559, 0.1537, 0.999), (-0.863, 0.1583, 0.9973), (-0.8687, 0.1634, 0.9943), (-0.8463, 0.1586, 1.0), (-0.8545, 0.1618, 0.9989), (-0.8615, 0.1649, 0.9975), (-0.8666, 0.1683, 0.9956), (-0.8642, 0.1719, 0.9964), (-0.8748, 0.1785, 0.9791), (-0.8706, 0.1829, 0.9865), (-0.8644, 0.1872, 0.9928), (-0.8765, 0.1698, 0.9791), (-0.8735, 0.1737, 0.9847), (-0.8701, 0.1778, 0.9899), (-0.8651, 0.1815, 0.9943), (-0.8743, 0.1642, 0.9865), (-0.8718, 0.1686, 0.9899), (-0.869, 0.1728, 0.993), (-0.8651, 0.1761, 0.9956), (-0.8407, 0.1867, 1.0), (-0.8426, 0.1773, 1.0), (-0.8444, 0.168, 1.0), (-0.8476, 0.1938, 0.9994), (-0.8495, 0.1855, 0.9989), (-0.8513, 0.1775, 0.9989), (-0.8529, 0.1697, 0.999), (-0.8563, 0.1909, 0.9971), (-0.8579, 0.1839, 0.9971), (-0.859, 0.1773, 0.9975), (-0.8599, 0.1711, 0.9978), (-0.8064, 0.3031, 1.0), (-0.8263, 0.3422, 0.9715), (-0.7845, 0.3559, 1.0), (-0.8124, 0.3097, 0.9994), (-0.818, 0.317, 0.9971), (-0.8227, 0.3246, 0.9929), (-0.8027, 0.3119, 1.0), (-0.8095, 0.3177, 0.999), (-0.8155, 0.3237, 0.9973), (-0.8201, 0.3297, 0.9943), (-0.7991, 0.3207, 1.0), (-0.8065, 0.3254, 0.9989), (-0.8128, 0.3298, 0.9975), (-0.8171, 0.3342, 0.9956), (-0.8141, 0.3372, 0.9964), (-0.8231, 0.3458, 0.9791), (-0.8182, 0.3492, 0.9865), (-0.8113, 0.3522, 0.9928), (-0.8265, 0.3375, 0.9791), (-0.8229, 0.3408, 0.9847), (-0.8187, 0.3441, 0.9899), (-0.8131, 0.3468, 0.9943), (-0.8255, 0.3316, 0.9865), (-0.8221, 0.3354, 0.9899), (-0.8186, 0.339, 0.993), (-0.8141, 0.3415, 0.9956), (-0.7882, 0.3471, 1.0), (-0.7918, 0.3383, 1.0), (-0.7954, 0.3295, 1.0), (-0.7935, 0.3555, 0.9994), (-0.797, 0.3477, 0.9989), (-0.8003, 0.3402, 0.9989), (-0.8034, 0.3328, 0.999), (-0.8026, 0.3543, 0.9971), (-0.8055, 0.3477, 0.9971), (-0.8079, 0.3415, 0.9975), (-0.81, 0.3355, 0.9978), (-0.7318, 0.4546, 1.0), (-0.7436, 0.4969, 0.9715), (-0.7, 0.5021, 1.0), (-0.7364, 0.4623, 0.9994), (-0.7405, 0.4705, 0.9971), (-0.7436, 0.4789, 0.9929), (-0.7265, 0.4625, 1.0), (-0.732, 0.4695, 0.999), (-0.7367, 0.4765, 0.9973), (-0.74, 0.4834, 0.9943), (-0.7212, 0.4704, 1.0), (-0.7275, 0.4764, 0.9989), (-0.7328, 0.482, 0.9975), (-0.7362, 0.4871, 0.9956), (-0.7326, 0.4895, 0.9964), (-0.7398, 0.4997, 0.9791), (-0.7344, 0.5021, 0.9865), (-0.727, 0.5037, 0.9928), (-0.7448, 0.4923, 0.9791), (-0.7406, 0.4948, 0.9847), (-0.7358, 0.4972, 0.9899), (-0.7298, 0.4987, 0.9943), (-0.7449, 0.4863, 0.9865), (-0.7409, 0.4894, 0.9899), (-0.7367, 0.4922, 0.993), (-0.7318, 0.4938, 0.9956), (-0.7053, 0.4942, 1.0), (-0.7106, 0.4863, 1.0), (-0.7159, 0.4783, 1.0), (-0.7089, 0.5034, 0.9994), (-0.7139, 0.4965, 0.9989), (-0.7186, 0.4898, 0.9989), (-0.7231, 0.4831, 0.999), (-0.718, 0.5041, 0.9971), (-0.7222, 0.4982, 0.9971), (-0.7258, 0.4926, 0.9975), (-0.729, 0.4871, 0.9978), (-0.629, 0.5886, 1.0), (-0.6324, 0.6324, 0.9715), (-0.5886, 0.629, 1.0), (-0.632, 0.597, 0.9994), (-0.6345, 0.6059, 0.9971), (-0.6359, 0.6147, 0.9929), (-0.6223, 0.5953, 1.0), (-0.6263, 0.6033, 0.999), (-0.6296, 0.6111, 0.9973), (-0.6315, 0.6184, 0.9943), (-0.6155, 0.6021, 1.0), (-0.6206, 0.6092, 0.9989), (-0.6247, 0.6157, 0.9975), (-0.627, 0.6214, 0.9956), (-0.6231, 0.6231, 0.9964), (-0.6281, 0.6344, 0.9791), (-0.6223, 0.6357, 0.9865), (-0.6147, 0.6359, 0.9928), (-0.6344, 0.6281, 0.9791), (-0.6298, 0.6298, 0.9847), (-0.6247, 0.6312, 0.9899), (-0.6185, 0.6315, 0.9943), (-0.6357, 0.6223, 0.9865), (-0.6312, 0.6245, 0.9899), (-0.6265, 0.6265, 0.993), (-0.6214, 0.627, 0.9956), (-0.5953, 0.6223, 1.0), (-0.6021, 0.6155, 1.0), (-0.6088, 0.6088, 1.0), (-0.597, 0.632, 0.9994), (-0.6033, 0.6262, 0.9989), (-0.6092, 0.6206, 0.9989), (-0.6149, 0.6149, 0.999), (-0.6059, 0.6345, 0.9971), (-0.6111, 0.6295, 0.9971), (-0.6157, 0.6247, 0.9975), (-0.62, 0.62, 0.9978), (-0.5021, 0.7, 1.0), (-0.4969, 0.7436, 0.9715), (-0.4546, 0.7318, 1.0), (-0.5034, 0.7089, 0.9994), (-0.5041, 0.718, 0.9971), (-0.5037, 0.727, 0.9929), (-0.4942, 0.7053, 1.0), (-0.4966, 0.7139, 0.999), (-0.4983, 0.7222, 0.9973), (-0.4987, 0.7298, 0.9943), (-0.4863, 0.7106, 1.0), (-0.4898, 0.7186, 0.9989), (-0.4926, 0.7258, 0.9975), (-0.4937, 0.7318, 0.9956), (-0.4895, 0.7326, 0.9964), (-0.4923, 0.7448, 0.9791), (-0.4863, 0.7449, 0.9865), (-0.4789, 0.7436, 0.9928), (-0.4997, 0.7398, 0.9791), (-0.4949, 0.7405, 0.9847), (-0.4895, 0.741, 0.9899), (-0.4834, 0.74, 0.9943), (-0.5021, 0.7343, 0.9865), (-0.4972, 0.7357, 0.9899), (-0.4922, 0.7367, 0.993), (-0.4871, 0.7362, 0.9956), (-0.4625, 0.7265, 1.0), (-0.4704, 0.7212, 1.0), (-0.4783, 0.7159, 1.0), (-0.4623, 0.7364, 0.9994), (-0.4695, 0.7319, 0.9989), (-0.4764, 0.7275, 0.9989), (-0.4831, 0.7231, 0.999), (-0.4705, 0.7405, 0.9971), (-0.4766, 0.7367, 0.9971), (-0.482, 0.7328, 0.9975), (-0.4871, 0.729, 0.9978), (-0.3559, 0.7845, 1.0), (-0.3422, 0.8263, 0.9715), (-0.3031, 0.8064, 1.0), (-0.3555, 0.7935, 0.9994), (-0.3543, 0.8026, 0.9971), (-0.3522, 0.8113, 0.9929), (-0.3471, 0.7882, 1.0), (-0.3478, 0.797, 0.999), (-0.3478, 0.8055, 0.9973), (-0.3468, 0.813, 0.9943), (-0.3383, 0.7918, 1.0), (-0.3402, 0.8003, 0.9989), (-0.3415, 0.8079, 0.9975), (-0.3415, 0.8141, 0.9956), (-0.3372, 0.8141, 0.9964), (-0.3375, 0.8265, 0.9791), (-0.3316, 0.8255, 0.9865), (-0.3246, 0.8227, 0.9928), (-0.3458, 0.8231, 0.9791), (-0.3409, 0.8228, 0.9847), (-0.3355, 0.8222, 0.9899), (-0.3297, 0.8201, 0.9943), (-0.3492, 0.8182, 0.9865), (-0.3441, 0.8185, 0.9899), (-0.3391, 0.8185, 0.993), (-0.3342, 0.8171, 0.9956), (-0.3119, 0.8027, 1.0), (-0.3207, 0.7991, 1.0), (-0.3295, 0.7954, 1.0), (-0.3097, 0.8124, 0.9994), (-0.3177, 0.8094, 0.9989), (-0.3254, 0.8065, 0.9989), (-0.3328, 0.8034, 0.999), (-0.317, 0.818, 0.9971), (-0.3237, 0.8155, 0.9971), (-0.3298, 0.8128, 0.9975), (-0.3355, 0.81, 0.9978), (-0.196, 0.8389, 1.0), (-0.1745, 0.8771, 0.9715), (-0.1399, 0.85, 1.0), (-0.1938, 0.8476, 0.9994), (-0.1909, 0.8563, 0.9971), (-0.1872, 0.8644, 0.9929), (-0.1867, 0.8407, 1.0), (-0.1856, 0.8496, 0.999), (-0.184, 0.8579, 0.9973), (-0.1815, 0.8651, 0.9943), (-0.1773, 0.8426, 1.0), (-0.1775, 0.8513, 0.9989), (-0.1773, 0.859, 0.9975), (-0.1761, 0.865, 0.9956), (-0.1719, 0.8642, 0.9964), (-0.1698, 0.8765, 0.9791), (-0.1642, 0.8743, 0.9865), (-0.1579, 0.8702, 0.9928), (-0.1785, 0.8747, 0.9791), (-0.1738, 0.8735, 0.9847), (-0.1687, 0.8719, 0.9899), (-0.1634, 0.8687, 0.9943), (-0.1829, 0.8706, 0.9865), (-0.1778, 0.8699, 0.9899), (-0.1729, 0.869, 0.993), (-0.1683, 0.8666, 0.9956), (-0.1493, 0.8482, 1.0), (-0.1586, 0.8463, 1.0), (-0.168, 0.8444, 1.0), (-0.1453, 0.8572, 0.9994), (-0.1537, 0.8559, 0.9989), (-0.1618, 0.8545, 0.9989), (-0.1697, 0.8529, 0.999), (-0.1513, 0.8642, 0.9971), (-0.1584, 0.863, 0.9971), (-0.1649, 0.8615, 0.9975), (-0.1711, 0.8599, 0.9978), (-0.02857, 0.8004, 1.0), (0.02857, 0.8004, 1.0), (-0.01905, 0.8004, 1.0), (-0.009524, 0.8004, 1.0), (1.49e-08, 0.8004, 1.0), (0.009524, 0.8004, 1.0), (0.01905, 0.8004, 1.0), (0.1281, 0.7906, 1.0), (0.1842, 0.7795, 1.0), (0.1375, 0.7888, 1.0), (0.1468, 0.7869, 1.0), (0.1562, 0.7851, 1.0), (0.1655, 0.7832, 1.0), (0.1748, 0.7813, 1.0), (0.2799, 0.7504, 1.0), (0.3327, 0.7286, 1.0), (0.2887, 0.7468, 1.0), (0.2975, 0.7432, 1.0), (0.3063, 0.7395, 1.0), (0.3151, 0.7359, 1.0), (0.3239, 0.7322, 1.0), (0.4209, 0.6814, 1.0), (0.4685, 0.6497, 1.0), (0.4289, 0.6761, 1.0), (0.4368, 0.6708, 1.0), (0.4447, 0.6655, 1.0), (0.4526, 0.6603, 1.0), (0.4605, 0.655, 1.0), (0.5458, 0.5862, 1.0), (0.5862, 0.5458, 1.0), (0.5525, 0.5795, 1.0), (0.5593, 0.5727, 1.0), (0.566, 0.566, 1.0), (0.5727, 0.5593, 1.0), (0.5795, 0.5525, 1.0), (0.6497, 0.4685, 1.0), (0.6814, 0.4209, 1.0), (0.655, 0.4605, 1.0), (0.6603, 0.4526, 1.0), (0.6655, 0.4447, 1.0), (0.6708, 0.4368, 1.0), (0.6761, 0.4289, 1.0), (0.7286, 0.3327, 1.0), (0.7504, 0.2799, 1.0), (0.7322, 0.3239, 1.0), (0.7359, 0.3151, 1.0), (0.7395, 0.3063, 1.0), (0.7432, 0.2975, 1.0), (0.7468, 0.2887, 1.0), (0.7795, 0.1842, 1.0), (0.7906, 0.1281, 1.0), (0.7813, 0.1748, 1.0), (0.7832, 0.1655, 1.0), (0.7851, 0.1562, 1.0), (0.7869, 0.1468, 1.0), (0.7888, 0.1375, 1.0), (0.8004, 0.02857, 1.0), (0.8004, -0.02857, 1.0), (0.8004, 0.01905, 1.0), (0.8004, 0.009524, 1.0), (0.8004, 1.211e-07, 1.0), (0.8004, -0.009524, 1.0), (0.8004, -0.01905, 1.0), (0.7906, -0.1281, 1.0), (0.7795, -0.1842, 1.0), (0.7888, -0.1375, 1.0), (0.7869, -0.1468, 1.0), (0.7851, -0.1562, 1.0), (0.7832, -0.1655, 1.0), (0.7813, -0.1748, 1.0), (0.7504, -0.2799, 1.0), (0.7286, -0.3327, 1.0), (0.7468, -0.2887, 1.0), (0.7432, -0.2975, 1.0), (0.7395, -0.3063, 1.0), (0.7359, -0.3151, 1.0), (0.7322, -0.3239, 1.0), (0.6814, -0.4209, 1.0), (0.6497, -0.4685, 1.0), (0.6761, -0.4289, 1.0), (0.6708, -0.4368, 1.0), (0.6655, -0.4447, 1.0), (0.6603, -0.4526, 1.0), (0.655, -0.4605, 1.0), (0.5862, -0.5458, 1.0), (0.5458, -0.5862, 1.0), (0.5795, -0.5525, 1.0), (0.5727, -0.5593, 1.0), (0.566, -0.566, 1.0), (0.5593, -0.5727, 1.0), (0.5525, -0.5795, 1.0), (0.4685, -0.6497, 1.0), (0.4209, -0.6814, 1.0), (0.4605, -0.655, 1.0), (0.4526, -0.6603, 1.0), (0.4447, -0.6655, 1.0), (0.4368, -0.6708, 1.0), (0.4289, -0.6761, 1.0), (0.3327, -0.7286, 1.0), (0.2799, -0.7504, 1.0), (0.3239, -0.7322, 1.0), (0.3151, -0.7359, 1.0), (0.3063, -0.7395, 1.0), (0.2975, -0.7432, 1.0), (0.2887, -0.7468, 1.0), (0.1842, -0.7795, 1.0), (0.1281, -0.7906, 1.0), (0.1748, -0.7813, 1.0), (0.1655, -0.7832, 1.0), (0.1562, -0.7851, 1.0), (0.1468, -0.7869, 1.0), (0.1375, -0.7888, 1.0), (0.02857, -0.8004, 1.0), (-0.02857, -0.8004, 1.0), (0.01905, -0.8004, 1.0), (0.009524, -0.8004, 1.0), (-2.449e-07, -0.8004, 1.0), (-0.009525, -0.8004, 1.0), (-0.01905, -0.8004, 1.0), (-0.1281, -0.7906, 1.0), (-0.1842, -0.7795, 1.0), (-0.1375, -0.7888, 1.0), (-0.1468, -0.7869, 1.0), (-0.1562, -0.7851, 1.0), (-0.1655, -0.7832, 1.0), (-0.1748, -0.7813, 1.0), (-0.2799, -0.7504, 1.0), (-0.3327, -0.7286, 1.0), (-0.2887, -0.7468, 1.0), (-0.2975, -0.7432, 1.0), (-0.3063, -0.7395, 1.0), (-0.3151, -0.7359, 1.0), (-0.3239, -0.7322, 1.0), (-0.4209, -0.6814, 1.0), (-0.4685, -0.6497, 1.0), (-0.4289, -0.6761, 1.0), (-0.4368, -0.6708, 1.0), (-0.4447, -0.6655, 1.0), (-0.4526, -0.6603, 1.0), (-0.4605, -0.655, 1.0), (-0.5458, -0.5862, 1.0), (-0.5862, -0.5458, 1.0), (-0.5525, -0.5795, 1.0), (-0.5593, -0.5727, 1.0), (-0.566, -0.566, 1.0), (-0.5727, -0.5593, 1.0), (-0.5795, -0.5525, 1.0), (-0.6497, -0.4685, 1.0), (-0.6814, -0.4209, 1.0), (-0.655, -0.4605, 1.0), (-0.6603, -0.4526, 1.0), (-0.6655, -0.4447, 1.0), (-0.6708, -0.4368, 1.0), (-0.6761, -0.4289, 1.0), (-0.7286, -0.3327, 1.0), (-0.7504, -0.2799, 1.0), (-0.7322, -0.3239, 1.0), (-0.7359, -0.3151, 1.0), (-0.7395, -0.3063, 1.0), (-0.7432, -0.2975, 1.0), (-0.7468, -0.2887, 1.0), (-0.7795, -0.1842, 1.0), (-0.7906, -0.1281, 1.0), (-0.7813, -0.1748, 1.0), (-0.7832, -0.1655, 1.0), (-0.7851, -0.1562, 1.0), (-0.7869, -0.1468, 1.0), (-0.7888, -0.1375, 1.0), (-0.8004, -0.02857, 1.0), (-0.8004, 0.02857, 1.0), (-0.8004, -0.01905, 1.0), (-0.8004, -0.009524, 1.0), (-0.8004, 8.354e-07, 1.0), (-0.8004, 0.009525, 1.0), (-0.8004, 0.01905, 1.0), (-0.7906, 0.1281, 1.0), (-0.7795, 0.1842, 1.0), (-0.7888, 0.1375, 1.0), (-0.7869, 0.1468, 1.0), (-0.7851, 0.1562, 1.0), (-0.7832, 0.1655, 1.0), (-0.7813, 0.1748, 1.0), (-0.7504, 0.2799, 1.0), (-0.7286, 0.3327, 1.0), (-0.7468, 0.2887, 1.0), (-0.7432, 0.2975, 1.0), (-0.7395, 0.3063, 1.0), (-0.7359, 0.3151, 1.0), (-0.7322, 0.3239, 1.0), (-0.6814, 0.4209, 1.0), (-0.6497, 0.4685, 1.0), (-0.6761, 0.4289, 1.0), (-0.6708, 0.4368, 1.0), (-0.6655, 0.4447, 1.0), (-0.6603, 0.4526, 1.0), (-0.655, 0.4605, 1.0), (-0.5862, 0.5458, 1.0), (-0.5458, 0.5862, 1.0), (-0.5795, 0.5525, 1.0), (-0.5727, 0.5593, 1.0), (-0.566, 0.566, 1.0), (-0.5593, 0.5727, 1.0), (-0.5525, 0.5795, 1.0), (-0.4685, 0.6497, 1.0), (-0.4209, 0.6814, 1.0), (-0.4605, 0.655, 1.0), (-0.4526, 0.6603, 1.0), (-0.4447, 0.6655, 1.0), (-0.4368, 0.6708, 1.0), (-0.4289, 0.6761, 1.0), (-0.3327, 0.7286, 1.0), (-0.2799, 0.7504, 1.0), (-0.3239, 0.7322, 1.0), (-0.3151, 0.7359, 1.0), (-0.3063, 0.7395, 1.0), (-0.2975, 0.7432, 1.0), (-0.2887, 0.7468, 1.0), (-0.1842, 0.7795, 1.0), (-0.1281, 0.7906, 1.0), (-0.1748, 0.7813, 1.0), (-0.1655, 0.7832, 1.0), (-0.1562, 0.7851, 1.0), (-0.1468, 0.7869, 1.0), (-0.1375, 0.7888, 1.0)], [], [(1373, 1626, 1408, 226), (337, 1430, 1436, 372), (374, 1437, 1443, 409), (411, 1444, 1450, 446), (448, 1451, 1457, 483), (485, 1458, 1464, 520), (522, 1465, 1471, 557), (559, 1472, 1478, 594), (596, 1479, 1485, 631), (633, 1486, 1492, 668), (670, 1493, 1499, 705), (707, 1500, 1506, 742), (744, 1507, 1513, 779), (781, 1514, 1520, 816), (818, 1521, 1527, 853), (855, 1528, 1534, 890), (892, 1535, 1541, 927), (929, 1542, 1548, 964), (966, 1549, 1555, 1001), (1003, 1556, 1562, 1038), (1040, 1563, 1569, 1075), (1077, 1570, 1576, 1112), (1114, 1577, 1583, 1149), (1151, 1584, 1590, 1186), (1188, 1591, 1597, 1223), (1225, 1598, 1604, 1260), (1262, 1605, 1611, 1297), (1299, 1612, 1618, 1334), (1336, 1619, 1625, 1371), (1, 8, 15, 22, 29, 36, 43, 50, 57, 64, 71, 78, 85, 92, 99, 106, 113, 120, 127, 134, 141, 148, 155, 162, 169, 176, 183, 190, 197, 204, 211, 218), (28, 373, 410, 35), (63, 558, 595, 70), (98, 743, 780, 105), (133, 928, 965, 140), (168, 1113, 1150, 175), (203, 1298, 1335, 210), (14, 299, 336, 21), (49, 484, 521, 56), (84, 669, 706, 91), (217, 1372, 224, 0), (119, 854, 891, 126), (154, 1039, 1076, 161), (189, 1224, 1261, 196), (300, 1423, 1429, 335), (35, 410, 447, 42), (70, 595, 632, 77), (105, 780, 817, 112), (140, 965, 1002, 147), (175, 1150, 1187, 182), (210, 1335, 1372, 217), (21, 336, 373, 28), (56, 521, 558, 63), (91, 706, 743, 98), (126, 891, 928, 133), (161, 1076, 1113, 168), (196, 1261, 1298, 203), (7, 262, 299, 14), (42, 447, 484, 49), (77, 632, 669, 84), (112, 817, 854, 119), (147, 1002, 1039, 154), (182, 1187, 1224, 189), (0, 224, 262, 7), (1, 6, 13, 8), (6, 5, 12, 13), (5, 4, 11, 12), (4, 3, 10, 11), (3, 2, 9, 10), (2, 0, 7, 9), (8, 13, 20, 15), (13, 12, 19, 20), (12, 11, 18, 19), (11, 10, 17, 18), (10, 9, 16, 17), (9, 7, 14, 16), (15, 20, 27, 22), (20, 19, 26, 27), (19, 18, 25, 26), (18, 17, 24, 25), (17, 16, 23, 24), (16, 14, 21, 23), (22, 27, 34, 29), (27, 26, 33, 34), (26, 25, 32, 33), (25, 24, 31, 32), (24, 23, 30, 31), (23, 21, 28, 30), (29, 34, 41, 36), (34, 33, 40, 41), (33, 32, 39, 40), (32, 31, 38, 39), (31, 30, 37, 38), (30, 28, 35, 37), (36, 41, 48, 43), (41, 40, 47, 48), (40, 39, 46, 47), (39, 38, 45, 46), (38, 37, 44, 45), (37, 35, 42, 44), (43, 48, 55, 50), (48, 47, 54, 55), (47, 46, 53, 54), (46, 45, 52, 53), (45, 44, 51, 52), (44, 42, 49, 51), (50, 55, 62, 57), (55, 54, 61, 62), (54, 53, 60, 61), (53, 52, 59, 60), (52, 51, 58, 59), (51, 49, 56, 58), (57, 62, 69, 64), (62, 61, 68, 69), (61, 60, 67, 68), (60, 59, 66, 67), (59, 58, 65, 66), (58, 56, 63, 65), (64, 69, 76, 71), (69, 68, 75, 76), (68, 67, 74, 75), (67, 66, 73, 74), (66, 65, 72, 73), (65, 63, 70, 72), (71, 76, 83, 78), (76, 75, 82, 83), (75, 74, 81, 82), (74, 73, 80, 81), (73, 72, 79, 80), (72, 70, 77, 79), (78, 83, 90, 85), (83, 82, 89, 90), (82, 81, 88, 89), (81, 80, 87, 88), (80, 79, 86, 87), (79, 77, 84, 86), (85, 90, 97, 92), (90, 89, 96, 97), (89, 88, 95, 96), (88, 87, 94, 95), (87, 86, 93, 94), (86, 84, 91, 93), (92, 97, 104, 99), (97, 96, 103, 104), (96, 95, 102, 103), (95, 94, 101, 102), (94, 93, 100, 101), (93, 91, 98, 100), (99, 104, 111, 106), (104, 103, 110, 111), (103, 102, 109, 110), (102, 101, 108, 109), (101, 100, 107, 108), (100, 98, 105, 107), (106, 111, 118, 113), (111, 110, 117, 118), (110, 109, 116, 117), (109, 108, 115, 116), (108, 107, 114, 115), (107, 105, 112, 114), (113, 118, 125, 120), (118, 117, 124, 125), (117, 116, 123, 124), (116, 115, 122, 123), (115, 114, 121, 122), (114, 112, 119, 121), (120, 125, 132, 127), (125, 124, 131, 132), (124, 123, 130, 131), (123, 122, 129, 130), (122, 121, 128, 129), (121, 119, 126, 128), (127, 132, 139, 134), (132, 131, 138, 139), (131, 130, 137, 138), (130, 129, 136, 137), (129, 128, 135, 136), (128, 126, 133, 135), (134, 139, 146, 141), (139, 138, 145, 146), (138, 137, 144, 145), (137, 136, 143, 144), (136, 135, 142, 143), (135, 133, 140, 142), (141, 146, 153, 148), (146, 145, 152, 153), (145, 144, 151, 152), (144, 143, 150, 151), (143, 142, 149, 150), (142, 140, 147, 149), (148, 153, 160, 155), (153, 152, 159, 160), (152, 151, 158, 159), (151, 150, 157, 158), (150, 149, 156, 157), (149, 147, 154, 156), (155, 160, 167, 162), (160, 159, 166, 167), (159, 158, 165, 166), (158, 157, 164, 165), (157, 156, 163, 164), (156, 154, 161, 163), (162, 167, 174, 169), (167, 166, 173, 174), (166, 165, 172, 173), (165, 164, 171, 172), (164, 163, 170, 171), (163, 161, 168, 170), (169, 174, 181, 176), (174, 173, 180, 181), (173, 172, 179, 180), (172, 171, 178, 179), (171, 170, 177, 178), (170, 168, 175, 177), (176, 181, 188, 183), (181, 180, 187, 188), (180, 179, 186, 187), (179, 178, 185, 186), (178, 177, 184, 185), (177, 175, 182, 184), (183, 188, 195, 190), (188, 187, 194, 195), (187, 186, 193, 194), (186, 185, 192, 193), (185, 184, 191, 192), (184, 182, 189, 191), (190, 195, 202, 197), (195, 194, 201, 202), (194, 193, 200, 201), (193, 192, 199, 200), (192, 191, 198, 199), (191, 189, 196, 198), (197, 202, 209, 204), (202, 201, 208, 209), (201, 200, 207, 208), (200, 199, 206, 207), (199, 198, 205, 206), (198, 196, 203, 205), (204, 209, 216, 211), (209, 208, 215, 216), (208, 207, 214, 215), (207, 206, 213, 214), (206, 205, 212, 213), (205, 203, 210, 212), (211, 216, 223, 218), (216, 215, 222, 223), (215, 214, 221, 222), (214, 213, 220, 221), (213, 212, 219, 220), (212, 210, 217, 219), (218, 223, 6, 1), (223, 222, 5, 6), (222, 221, 4, 5), (221, 220, 3, 4), (220, 219, 2, 3), (219, 217, 0, 2), (263, 1416, 1422, 298), (224, 230, 231, 227), (227, 231, 232, 228), (228, 232, 233, 229), (230, 234, 235, 231), (231, 235, 236, 232), (232, 236, 237, 233), (234, 252, 256, 235), (235, 256, 260, 236), (236, 260, 238, 237), (225, 242, 243, 239), (239, 243, 244, 240), (240, 244, 245, 241), (242, 246, 247, 243), (243, 247, 248, 244), (244, 248, 249, 245), (246, 229, 233, 247), (247, 233, 237, 248), (248, 237, 238, 249), (226, 253, 254, 250), (250, 254, 255, 251), (251, 255, 256, 252), (253, 257, 258, 254), (254, 258, 259, 255), (255, 259, 260, 256), (257, 241, 245, 258), (258, 245, 249, 259), (259, 249, 238, 260), (261, 267, 268, 264), (264, 268, 269, 265), (265, 269, 270, 266), (267, 271, 272, 268), (268, 272, 273, 269), (269, 273, 274, 270), (271, 289, 293, 272), (272, 293, 297, 273), (273, 297, 275, 274), (262, 279, 280, 276), (276, 280, 281, 277), (277, 281, 282, 278), (279, 283, 284, 280), (280, 284, 285, 281), (281, 285, 286, 282), (283, 266, 270, 284), (284, 270, 274, 285), (285, 274, 275, 286), (263, 290, 291, 287), (287, 291, 292, 288), (288, 292, 293, 289), (290, 294, 295, 291), (291, 295, 296, 292), (292, 296, 297, 293), (294, 278, 282, 295), (295, 282, 286, 296), (296, 286, 275, 297), (298, 304, 305, 301), (301, 305, 306, 302), (302, 306, 307, 303), (304, 308, 309, 305), (305, 309, 310, 306), (306, 310, 311, 307), (308, 326, 330, 309), (309, 330, 334, 310), (310, 334, 312, 311), (299, 316, 317, 313), (313, 317, 318, 314), (314, 318, 319, 315), (316, 320, 321, 317), (317, 321, 322, 318), (318, 322, 323, 319), (320, 303, 307, 321), (321, 307, 311, 322), (322, 311, 312, 323), (300, 327, 328, 324), (324, 328, 329, 325), (325, 329, 330, 326), (327, 331, 332, 328), (328, 332, 333, 329), (329, 333, 334, 330), (331, 315, 319, 332), (332, 319, 323, 333), (333, 323, 312, 334), (335, 341, 342, 338), (338, 342, 343, 339), (339, 343, 344, 340), (341, 345, 346, 342), (342, 346, 347, 343), (343, 347, 348, 344), (345, 363, 367, 346), (346, 367, 371, 347), (347, 371, 349, 348), (336, 353, 354, 350), (350, 354, 355, 351), (351, 355, 356, 352), (353, 357, 358, 354), (354, 358, 359, 355), (355, 359, 360, 356), (357, 340, 344, 358), (358, 344, 348, 359), (359, 348, 349, 360), (337, 364, 365, 361), (361, 365, 366, 362), (362, 366, 367, 363), (364, 368, 369, 365), (365, 369, 370, 366), (366, 370, 371, 367), (368, 352, 356, 369), (369, 356, 360, 370), (370, 360, 349, 371), (372, 378, 379, 375), (375, 379, 380, 376), (376, 380, 381, 377), (378, 382, 383, 379), (379, 383, 384, 380), (380, 384, 385, 381), (382, 400, 404, 383), (383, 404, 408, 384), (384, 408, 386, 385), (373, 390, 391, 387), (387, 391, 392, 388), (388, 392, 393, 389), (390, 394, 395, 391), (391, 395, 396, 392), (392, 396, 397, 393), (394, 377, 381, 395), (395, 381, 385, 396), (396, 385, 386, 397), (374, 401, 402, 398), (398, 402, 403, 399), (399, 403, 404, 400), (401, 405, 406, 402), (402, 406, 407, 403), (403, 407, 408, 404), (405, 389, 393, 406), (406, 393, 397, 407), (407, 397, 386, 408), (409, 415, 416, 412), (412, 416, 417, 413), (413, 417, 418, 414), (415, 419, 420, 416), (416, 420, 421, 417), (417, 421, 422, 418), (419, 437, 441, 420), (420, 441, 445, 421), (421, 445, 423, 422), (410, 427, 428, 424), (424, 428, 429, 425), (425, 429, 430, 426), (427, 431, 432, 428), (428, 432, 433, 429), (429, 433, 434, 430), (431, 414, 418, 432), (432, 418, 422, 433), (433, 422, 423, 434), (411, 438, 439, 435), (435, 439, 440, 436), (436, 440, 441, 437), (438, 442, 443, 439), (439, 443, 444, 440), (440, 444, 445, 441), (442, 426, 430, 443), (443, 430, 434, 444), (444, 434, 423, 445), (446, 452, 453, 449), (449, 453, 454, 450), (450, 454, 455, 451), (452, 456, 457, 453), (453, 457, 458, 454), (454, 458, 459, 455), (456, 474, 478, 457), (457, 478, 482, 458), (458, 482, 460, 459), (447, 464, 465, 461), (461, 465, 466, 462), (462, 466, 467, 463), (464, 468, 469, 465), (465, 469, 470, 466), (466, 470, 471, 467), (468, 451, 455, 469), (469, 455, 459, 470), (470, 459, 460, 471), (448, 475, 476, 472), (472, 476, 477, 473), (473, 477, 478, 474), (475, 479, 480, 476), (476, 480, 481, 477), (477, 481, 482, 478), (479, 463, 467, 480), (480, 467, 471, 481), (481, 471, 460, 482), (483, 489, 490, 486), (486, 490, 491, 487), (487, 491, 492, 488), (489, 493, 494, 490), (490, 494, 495, 491), (491, 495, 496, 492), (493, 511, 515, 494), (494, 515, 519, 495), (495, 519, 497, 496), (484, 501, 502, 498), (498, 502, 503, 499), (499, 503, 504, 500), (501, 505, 506, 502), (502, 506, 507, 503), (503, 507, 508, 504), (505, 488, 492, 506), (506, 492, 496, 507), (507, 496, 497, 508), (485, 512, 513, 509), (509, 513, 514, 510), (510, 514, 515, 511), (512, 516, 517, 513), (513, 517, 518, 514), (514, 518, 519, 515), (516, 500, 504, 517), (517, 504, 508, 518), (518, 508, 497, 519), (520, 526, 527, 523), (523, 527, 528, 524), (524, 528, 529, 525), (526, 530, 531, 527), (527, 531, 532, 528), (528, 532, 533, 529), (530, 548, 552, 531), (531, 552, 556, 532), (532, 556, 534, 533), (521, 538, 539, 535), (535, 539, 540, 536), (536, 540, 541, 537), (538, 542, 543, 539), (539, 543, 544, 540), (540, 544, 545, 541), (542, 525, 529, 543), (543, 529, 533, 544), (544, 533, 534, 545), (522, 549, 550, 546), (546, 550, 551, 547), (547, 551, 552, 548), (549, 553, 554, 550), (550, 554, 555, 551), (551, 555, 556, 552), (553, 537, 541, 554), (554, 541, 545, 555), (555, 545, 534, 556), (557, 563, 564, 560), (560, 564, 565, 561), (561, 565, 566, 562), (563, 567, 568, 564), (564, 568, 569, 565), (565, 569, 570, 566), (567, 585, 589, 568), (568, 589, 593, 569), (569, 593, 571, 570), (558, 575, 576, 572), (572, 576, 577, 573), (573, 577, 578, 574), (575, 579, 580, 576), (576, 580, 581, 577), (577, 581, 582, 578), (579, 562, 566, 580), (580, 566, 570, 581), (581, 570, 571, 582), (559, 586, 587, 583), (583, 587, 588, 584), (584, 588, 589, 585), (586, 590, 591, 587), (587, 591, 592, 588), (588, 592, 593, 589), (590, 574, 578, 591), (591, 578, 582, 592), (592, 582, 571, 593), (594, 600, 601, 597), (597, 601, 602, 598), (598, 602, 603, 599), (600, 604, 605, 601), (601, 605, 606, 602), (602, 606, 607, 603), (604, 622, 626, 605), (605, 626, 630, 606), (606, 630, 608, 607), (595, 612, 613, 609), (609, 613, 614, 610), (610, 614, 615, 611), (612, 616, 617, 613), (613, 617, 618, 614), (614, 618, 619, 615), (616, 599, 603, 617), (617, 603, 607, 618), (618, 607, 608, 619), (596, 623, 624, 620), (620, 624, 625, 621), (621, 625, 626, 622), (623, 627, 628, 624), (624, 628, 629, 625), (625, 629, 630, 626), (627, 611, 615, 628), (628, 615, 619, 629), (629, 619, 608, 630), (631, 637, 638, 634), (634, 638, 639, 635), (635, 639, 640, 636), (637, 641, 642, 638), (638, 642, 643, 639), (639, 643, 644, 640), (641, 659, 663, 642), (642, 663, 667, 643), (643, 667, 645, 644), (632, 649, 650, 646), (646, 650, 651, 647), (647, 651, 652, 648), (649, 653, 654, 650), (650, 654, 655, 651), (651, 655, 656, 652), (653, 636, 640, 654), (654, 640, 644, 655), (655, 644, 645, 656), (633, 660, 661, 657), (657, 661, 662, 658), (658, 662, 663, 659), (660, 664, 665, 661), (661, 665, 666, 662), (662, 666, 667, 663), (664, 648, 652, 665), (665, 652, 656, 666), (666, 656, 645, 667), (668, 674, 675, 671), (671, 675, 676, 672), (672, 676, 677, 673), (674, 678, 679, 675), (675, 679, 680, 676), (676, 680, 681, 677), (678, 696, 700, 679), (679, 700, 704, 680), (680, 704, 682, 681), (669, 686, 687, 683), (683, 687, 688, 684), (684, 688, 689, 685), (686, 690, 691, 687), (687, 691, 692, 688), (688, 692, 693, 689), (690, 673, 677, 691), (691, 677, 681, 692), (692, 681, 682, 693), (670, 697, 698, 694), (694, 698, 699, 695), (695, 699, 700, 696), (697, 701, 702, 698), (698, 702, 703, 699), (699, 703, 704, 700), (701, 685, 689, 702), (702, 689, 693, 703), (703, 693, 682, 704), (705, 711, 712, 708), (708, 712, 713, 709), (709, 713, 714, 710), (711, 715, 716, 712), (712, 716, 717, 713), (713, 717, 718, 714), (715, 733, 737, 716), (716, 737, 741, 717), (717, 741, 719, 718), (706, 723, 724, 720), (720, 724, 725, 721), (721, 725, 726, 722), (723, 727, 728, 724), (724, 728, 729, 725), (725, 729, 730, 726), (727, 710, 714, 728), (728, 714, 718, 729), (729, 718, 719, 730), (707, 734, 735, 731), (731, 735, 736, 732), (732, 736, 737, 733), (734, 738, 739, 735), (735, 739, 740, 736), (736, 740, 741, 737), (738, 722, 726, 739), (739, 726, 730, 740), (740, 730, 719, 741), (742, 748, 749, 745), (745, 749, 750, 746), (746, 750, 751, 747), (748, 752, 753, 749), (749, 753, 754, 750), (750, 754, 755, 751), (752, 770, 774, 753), (753, 774, 778, 754), (754, 778, 756, 755), (743, 760, 761, 757), (757, 761, 762, 758), (758, 762, 763, 759), (760, 764, 765, 761), (761, 765, 766, 762), (762, 766, 767, 763), (764, 747, 751, 765), (765, 751, 755, 766), (766, 755, 756, 767), (744, 771, 772, 768), (768, 772, 773, 769), (769, 773, 774, 770), (771, 775, 776, 772), (772, 776, 777, 773), (773, 777, 778, 774), (775, 759, 763, 776), (776, 763, 767, 777), (777, 767, 756, 778), (779, 785, 786, 782), (782, 786, 787, 783), (783, 787, 788, 784), (785, 789, 790, 786), (786, 790, 791, 787), (787, 791, 792, 788), (789, 807, 811, 790), (790, 811, 815, 791), (791, 815, 793, 792), (780, 797, 798, 794), (794, 798, 799, 795), (795, 799, 800, 796), (797, 801, 802, 798), (798, 802, 803, 799), (799, 803, 804, 800), (801, 784, 788, 802), (802, 788, 792, 803), (803, 792, 793, 804), (781, 808, 809, 805), (805, 809, 810, 806), (806, 810, 811, 807), (808, 812, 813, 809), (809, 813, 814, 810), (810, 814, 815, 811), (812, 796, 800, 813), (813, 800, 804, 814), (814, 804, 793, 815), (816, 822, 823, 819), (819, 823, 824, 820), (820, 824, 825, 821), (822, 826, 827, 823), (823, 827, 828, 824), (824, 828, 829, 825), (826, 844, 848, 827), (827, 848, 852, 828), (828, 852, 830, 829), (817, 834, 835, 831), (831, 835, 836, 832), (832, 836, 837, 833), (834, 838, 839, 835), (835, 839, 840, 836), (836, 840, 841, 837), (838, 821, 825, 839), (839, 825, 829, 840), (840, 829, 830, 841), (818, 845, 846, 842), (842, 846, 847, 843), (843, 847, 848, 844), (845, 849, 850, 846), (846, 850, 851, 847), (847, 851, 852, 848), (849, 833, 837, 850), (850, 837, 841, 851), (851, 841, 830, 852), (853, 859, 860, 856), (856, 860, 861, 857), (857, 861, 862, 858), (859, 863, 864, 860), (860, 864, 865, 861), (861, 865, 866, 862), (863, 881, 885, 864), (864, 885, 889, 865), (865, 889, 867, 866), (854, 871, 872, 868), (868, 872, 873, 869), (869, 873, 874, 870), (871, 875, 876, 872), (872, 876, 877, 873), (873, 877, 878, 874), (875, 858, 862, 876), (876, 862, 866, 877), (877, 866, 867, 878), (855, 882, 883, 879), (879, 883, 884, 880), (880, 884, 885, 881), (882, 886, 887, 883), (883, 887, 888, 884), (884, 888, 889, 885), (886, 870, 874, 887), (887, 874, 878, 888), (888, 878, 867, 889), (890, 896, 897, 893), (893, 897, 898, 894), (894, 898, 899, 895), (896, 900, 901, 897), (897, 901, 902, 898), (898, 902, 903, 899), (900, 918, 922, 901), (901, 922, 926, 902), (902, 926, 904, 903), (891, 908, 909, 905), (905, 909, 910, 906), (906, 910, 911, 907), (908, 912, 913, 909), (909, 913, 914, 910), (910, 914, 915, 911), (912, 895, 899, 913), (913, 899, 903, 914), (914, 903, 904, 915), (892, 919, 920, 916), (916, 920, 921, 917), (917, 921, 922, 918), (919, 923, 924, 920), (920, 924, 925, 921), (921, 925, 926, 922), (923, 907, 911, 924), (924, 911, 915, 925), (925, 915, 904, 926), (927, 933, 934, 930), (930, 934, 935, 931), (931, 935, 936, 932), (933, 937, 938, 934), (934, 938, 939, 935), (935, 939, 940, 936), (937, 955, 959, 938), (938, 959, 963, 939), (939, 963, 941, 940), (928, 945, 946, 942), (942, 946, 947, 943), (943, 947, 948, 944), (945, 949, 950, 946), (946, 950, 951, 947), (947, 951, 952, 948), (949, 932, 936, 950), (950, 936, 940, 951), (951, 940, 941, 952), (929, 956, 957, 953), (953, 957, 958, 954), (954, 958, 959, 955), (956, 960, 961, 957), (957, 961, 962, 958), (958, 962, 963, 959), (960, 944, 948, 961), (961, 948, 952, 962), (962, 952, 941, 963), (964, 970, 971, 967), (967, 971, 972, 968), (968, 972, 973, 969), (970, 974, 975, 971), (971, 975, 976, 972), (972, 976, 977, 973), (974, 992, 996, 975), (975, 996, 1000, 976), (976, 1000, 978, 977), (965, 982, 983, 979), (979, 983, 984, 980), (980, 984, 985, 981), (982, 986, 987, 983), (983, 987, 988, 984), (984, 988, 989, 985), (986, 969, 973, 987), (987, 973, 977, 988), (988, 977, 978, 989), (966, 993, 994, 990), (990, 994, 995, 991), (991, 995, 996, 992), (993, 997, 998, 994), (994, 998, 999, 995), (995, 999, 1000, 996), (997, 981, 985, 998), (998, 985, 989, 999), (999, 989, 978, 1000), (1001, 1007, 1008, 1004), (1004, 1008, 1009, 1005), (1005, 1009, 1010, 1006), (1007, 1011, 1012, 1008), (1008, 1012, 1013, 1009), (1009, 1013, 1014, 1010), (1011, 1029, 1033, 1012), (1012, 1033, 1037, 1013), (1013, 1037, 1015, 1014), (1002, 1019, 1020, 1016), (1016, 1020, 1021, 1017), (1017, 1021, 1022, 1018), (1019, 1023, 1024, 1020), (1020, 1024, 1025, 1021), (1021, 1025, 1026, 1022), (1023, 1006, 1010, 1024), (1024, 1010, 1014, 1025), (1025, 1014, 1015, 1026), (1003, 1030, 1031, 1027), (1027, 1031, 1032, 1028), (1028, 1032, 1033, 1029), (1030, 1034, 1035, 1031), (1031, 1035, 1036, 1032), (1032, 1036, 1037, 1033), (1034, 1018, 1022, 1035), (1035, 1022, 1026, 1036), (1036, 1026, 1015, 1037), (1038, 1044, 1045, 1041), (1041, 1045, 1046, 1042), (1042, 1046, 1047, 1043), (1044, 1048, 1049, 1045), (1045, 1049, 1050, 1046), (1046, 1050, 1051, 1047), (1048, 1066, 1070, 1049), (1049, 1070, 1074, 1050), (1050, 1074, 1052, 1051), (1039, 1056, 1057, 1053), (1053, 1057, 1058, 1054), (1054, 1058, 1059, 1055), (1056, 1060, 1061, 1057), (1057, 1061, 1062, 1058), (1058, 1062, 1063, 1059), (1060, 1043, 1047, 1061), (1061, 1047, 1051, 1062), (1062, 1051, 1052, 1063), (1040, 1067, 1068, 1064), (1064, 1068, 1069, 1065), (1065, 1069, 1070, 1066), (1067, 1071, 1072, 1068), (1068, 1072, 1073, 1069), (1069, 1073, 1074, 1070), (1071, 1055, 1059, 1072), (1072, 1059, 1063, 1073), (1073, 1063, 1052, 1074), (1075, 1081, 1082, 1078), (1078, 1082, 1083, 1079), (1079, 1083, 1084, 1080), (1081, 1085, 1086, 1082), (1082, 1086, 1087, 1083), (1083, 1087, 1088, 1084), (1085, 1103, 1107, 1086), (1086, 1107, 1111, 1087), (1087, 1111, 1089, 1088), (1076, 1093, 1094, 1090), (1090, 1094, 1095, 1091), (1091, 1095, 1096, 1092), (1093, 1097, 1098, 1094), (1094, 1098, 1099, 1095), (1095, 1099, 1100, 1096), (1097, 1080, 1084, 1098), (1098, 1084, 1088, 1099), (1099, 1088, 1089, 1100), (1077, 1104, 1105, 1101), (1101, 1105, 1106, 1102), (1102, 1106, 1107, 1103), (1104, 1108, 1109, 1105), (1105, 1109, 1110, 1106), (1106, 1110, 1111, 1107), (1108, 1092, 1096, 1109), (1109, 1096, 1100, 1110), (1110, 1100, 1089, 1111), (1112, 1118, 1119, 1115), (1115, 1119, 1120, 1116), (1116, 1120, 1121, 1117), (1118, 1122, 1123, 1119), (1119, 1123, 1124, 1120), (1120, 1124, 1125, 1121), (1122, 1140, 1144, 1123), (1123, 1144, 1148, 1124), (1124, 1148, 1126, 1125), (1113, 1130, 1131, 1127), (1127, 1131, 1132, 1128), (1128, 1132, 1133, 1129), (1130, 1134, 1135, 1131), (1131, 1135, 1136, 1132), (1132, 1136, 1137, 1133), (1134, 1117, 1121, 1135), (1135, 1121, 1125, 1136), (1136, 1125, 1126, 1137), (1114, 1141, 1142, 1138), (1138, 1142, 1143, 1139), (1139, 1143, 1144, 1140), (1141, 1145, 1146, 1142), (1142, 1146, 1147, 1143), (1143, 1147, 1148, 1144), (1145, 1129, 1133, 1146), (1146, 1133, 1137, 1147), (1147, 1137, 1126, 1148), (1149, 1155, 1156, 1152), (1152, 1156, 1157, 1153), (1153, 1157, 1158, 1154), (1155, 1159, 1160, 1156), (1156, 1160, 1161, 1157), (1157, 1161, 1162, 1158), (1159, 1177, 1181, 1160), (1160, 1181, 1185, 1161), (1161, 1185, 1163, 1162), (1150, 1167, 1168, 1164), (1164, 1168, 1169, 1165), (1165, 1169, 1170, 1166), (1167, 1171, 1172, 1168), (1168, 1172, 1173, 1169), (1169, 1173, 1174, 1170), (1171, 1154, 1158, 1172), (1172, 1158, 1162, 1173), (1173, 1162, 1163, 1174), (1151, 1178, 1179, 1175), (1175, 1179, 1180, 1176), (1176, 1180, 1181, 1177), (1178, 1182, 1183, 1179), (1179, 1183, 1184, 1180), (1180, 1184, 1185, 1181), (1182, 1166, 1170, 1183), (1183, 1170, 1174, 1184), (1184, 1174, 1163, 1185), (1186, 1192, 1193, 1189), (1189, 1193, 1194, 1190), (1190, 1194, 1195, 1191), (1192, 1196, 1197, 1193), (1193, 1197, 1198, 1194), (1194, 1198, 1199, 1195), (1196, 1214, 1218, 1197), (1197, 1218, 1222, 1198), (1198, 1222, 1200, 1199), (1187, 1204, 1205, 1201), (1201, 1205, 1206, 1202), (1202, 1206, 1207, 1203), (1204, 1208, 1209, 1205), (1205, 1209, 1210, 1206), (1206, 1210, 1211, 1207), (1208, 1191, 1195, 1209), (1209, 1195, 1199, 1210), (1210, 1199, 1200, 1211), (1188, 1215, 1216, 1212), (1212, 1216, 1217, 1213), (1213, 1217, 1218, 1214), (1215, 1219, 1220, 1216), (1216, 1220, 1221, 1217), (1217, 1221, 1222, 1218), (1219, 1203, 1207, 1220), (1220, 1207, 1211, 1221), (1221, 1211, 1200, 1222), (1223, 1229, 1230, 1226), (1226, 1230, 1231, 1227), (1227, 1231, 1232, 1228), (1229, 1233, 1234, 1230), (1230, 1234, 1235, 1231), (1231, 1235, 1236, 1232), (1233, 1251, 1255, 1234), (1234, 1255, 1259, 1235), (1235, 1259, 1237, 1236), (1224, 1241, 1242, 1238), (1238, 1242, 1243, 1239), (1239, 1243, 1244, 1240), (1241, 1245, 1246, 1242), (1242, 1246, 1247, 1243), (1243, 1247, 1248, 1244), (1245, 1228, 1232, 1246), (1246, 1232, 1236, 1247), (1247, 1236, 1237, 1248), (1225, 1252, 1253, 1249), (1249, 1253, 1254, 1250), (1250, 1254, 1255, 1251), (1252, 1256, 1257, 1253), (1253, 1257, 1258, 1254), (1254, 1258, 1259, 1255), (1256, 1240, 1244, 1257), (1257, 1244, 1248, 1258), (1258, 1248, 1237, 1259), (1260, 1266, 1267, 1263), (1263, 1267, 1268, 1264), (1264, 1268, 1269, 1265), (1266, 1270, 1271, 1267), (1267, 1271, 1272, 1268), (1268, 1272, 1273, 1269), (1270, 1288, 1292, 1271), (1271, 1292, 1296, 1272), (1272, 1296, 1274, 1273), (1261, 1278, 1279, 1275), (1275, 1279, 1280, 1276), (1276, 1280, 1281, 1277), (1278, 1282, 1283, 1279), (1279, 1283, 1284, 1280), (1280, 1284, 1285, 1281), (1282, 1265, 1269, 1283), (1283, 1269, 1273, 1284), (1284, 1273, 1274, 1285), (1262, 1289, 1290, 1286), (1286, 1290, 1291, 1287), (1287, 1291, 1292, 1288), (1289, 1293, 1294, 1290), (1290, 1294, 1295, 1291), (1291, 1295, 1296, 1292), (1293, 1277, 1281, 1294), (1294, 1281, 1285, 1295), (1295, 1285, 1274, 1296), (1297, 1303, 1304, 1300), (1300, 1304, 1305, 1301), (1301, 1305, 1306, 1302), (1303, 1307, 1308, 1304), (1304, 1308, 1309, 1305), (1305, 1309, 1310, 1306), (1307, 1325, 1329, 1308), (1308, 1329, 1333, 1309), (1309, 1333, 1311, 1310), (1298, 1315, 1316, 1312), (1312, 1316, 1317, 1313), (1313, 1317, 1318, 1314), (1315, 1319, 1320, 1316), (1316, 1320, 1321, 1317), (1317, 1321, 1322, 1318), (1319, 1302, 1306, 1320), (1320, 1306, 1310, 1321), (1321, 1310, 1311, 1322), (1299, 1326, 1327, 1323), (1323, 1327, 1328, 1324), (1324, 1328, 1329, 1325), (1326, 1330, 1331, 1327), (1327, 1331, 1332, 1328), (1328, 1332, 1333, 1329), (1330, 1314, 1318, 1331), (1331, 1318, 1322, 1332), (1332, 1322, 1311, 1333), (1334, 1340, 1341, 1337), (1337, 1341, 1342, 1338), (1338, 1342, 1343, 1339), (1340, 1344, 1345, 1341), (1341, 1345, 1346, 1342), (1342, 1346, 1347, 1343), (1344, 1362, 1366, 1345), (1345, 1366, 1370, 1346), (1346, 1370, 1348, 1347), (1335, 1352, 1353, 1349), (1349, 1353, 1354, 1350), (1350, 1354, 1355, 1351), (1352, 1356, 1357, 1353), (1353, 1357, 1358, 1354), (1354, 1358, 1359, 1355), (1356, 1339, 1343, 1357), (1357, 1343, 1347, 1358), (1358, 1347, 1348, 1359), (1336, 1363, 1364, 1360), (1360, 1364, 1365, 1361), (1361, 1365, 1366, 1362), (1363, 1367, 1368, 1364), (1364, 1368, 1369, 1365), (1365, 1369, 1370, 1366), (1367, 1351, 1355, 1368), (1368, 1355, 1359, 1369), (1369, 1359, 1348, 1370), (1371, 1377, 1378, 1374), (1374, 1378, 1379, 1375), (1375, 1379, 1380, 1376), (1377, 1381, 1382, 1378), (1378, 1382, 1383, 1379), (1379, 1383, 1384, 1380), (1381, 1399, 1403, 1382), (1382, 1403, 1407, 1383), (1383, 1407, 1385, 1384), (1372, 1389, 1390, 1386), (1386, 1390, 1391, 1387), (1387, 1391, 1392, 1388), (1389, 1393, 1394, 1390), (1390, 1394, 1395, 1391), (1391, 1395, 1396, 1392), (1393, 1376, 1380, 1394), (1394, 1380, 1384, 1395), (1395, 1384, 1385, 1396), (1373, 1400, 1401, 1397), (1397, 1401, 1402, 1398), (1398, 1402, 1403, 1399), (1400, 1404, 1405, 1401), (1401, 1405, 1406, 1402), (1402, 1406, 1407, 1403), (1404, 1388, 1392, 1405), (1405, 1392, 1396, 1406), (1406, 1396, 1385, 1407), (261, 264, 242, 225), (264, 265, 246, 242), (265, 266, 229, 246), (266, 283, 228, 229), (283, 279, 227, 228), (279, 262, 224, 227), (298, 301, 290, 263), (301, 302, 294, 290), (302, 303, 278, 294), (303, 320, 277, 278), (320, 316, 276, 277), (316, 299, 262, 276), (335, 338, 327, 300), (338, 339, 331, 327), (339, 340, 315, 331), (340, 357, 314, 315), (357, 353, 313, 314), (353, 336, 299, 313), (372, 375, 364, 337), (375, 376, 368, 364), (376, 377, 352, 368), (377, 394, 351, 352), (394, 390, 350, 351), (390, 373, 336, 350), (409, 412, 401, 374), (412, 413, 405, 401), (413, 414, 389, 405), (414, 431, 388, 389), (431, 427, 387, 388), (427, 410, 373, 387), (446, 449, 438, 411), (449, 450, 442, 438), (450, 451, 426, 442), (451, 468, 425, 426), (468, 464, 424, 425), (464, 447, 410, 424), (483, 486, 475, 448), (486, 487, 479, 475), (487, 488, 463, 479), (488, 505, 462, 463), (505, 501, 461, 462), (501, 484, 447, 461), (520, 523, 512, 485), (523, 524, 516, 512), (524, 525, 500, 516), (525, 542, 499, 500), (542, 538, 498, 499), (538, 521, 484, 498), (557, 560, 549, 522), (560, 561, 553, 549), (561, 562, 537, 553), (562, 579, 536, 537), (579, 575, 535, 536), (575, 558, 521, 535), (594, 597, 586, 559), (597, 598, 590, 586), (598, 599, 574, 590), (599, 616, 573, 574), (616, 612, 572, 573), (612, 595, 558, 572), (631, 634, 623, 596), (634, 635, 627, 623), (635, 636, 611, 627), (636, 653, 610, 611), (653, 649, 609, 610), (649, 632, 595, 609), (668, 671, 660, 633), (671, 672, 664, 660), (672, 673, 648, 664), (673, 690, 647, 648), (690, 686, 646, 647), (686, 669, 632, 646), (705, 708, 697, 670), (708, 709, 701, 697), (709, 710, 685, 701), (710, 727, 684, 685), (727, 723, 683, 684), (723, 706, 669, 683), (742, 745, 734, 707), (745, 746, 738, 734), (746, 747, 722, 738), (747, 764, 721, 722), (764, 760, 720, 721), (760, 743, 706, 720), (779, 782, 771, 744), (782, 783, 775, 771), (783, 784, 759, 775), (784, 801, 758, 759), (801, 797, 757, 758), (797, 780, 743, 757), (816, 819, 808, 781), (819, 820, 812, 808), (820, 821, 796, 812), (821, 838, 795, 796), (838, 834, 794, 795), (834, 817, 780, 794), (853, 856, 845, 818), (856, 857, 849, 845), (857, 858, 833, 849), (858, 875, 832, 833), (875, 871, 831, 832), (871, 854, 817, 831), (890, 893, 882, 855), (893, 894, 886, 882), (894, 895, 870, 886), (895, 912, 869, 870), (912, 908, 868, 869), (908, 891, 854, 868), (927, 930, 919, 892), (930, 931, 923, 919), (931, 932, 907, 923), (932, 949, 906, 907), (949, 945, 905, 906), (945, 928, 891, 905), (964, 967, 956, 929), (967, 968, 960, 956), (968, 969, 944, 960), (969, 986, 943, 944), (986, 982, 942, 943), (982, 965, 928, 942), (1001, 1004, 993, 966), (1004, 1005, 997, 993), (1005, 1006, 981, 997), (1006, 1023, 980, 981), (1023, 1019, 979, 980), (1019, 1002, 965, 979), (1038, 1041, 1030, 1003), (1041, 1042, 1034, 1030), (1042, 1043, 1018, 1034), (1043, 1060, 1017, 1018), (1060, 1056, 1016, 1017), (1056, 1039, 1002, 1016), (1075, 1078, 1067, 1040), (1078, 1079, 1071, 1067), (1079, 1080, 1055, 1071), (1080, 1097, 1054, 1055), (1097, 1093, 1053, 1054), (1093, 1076, 1039, 1053), (1112, 1115, 1104, 1077), (1115, 1116, 1108, 1104), (1116, 1117, 1092, 1108), (1117, 1134, 1091, 1092), (1134, 1130, 1090, 1091), (1130, 1113, 1076, 1090), (1149, 1152, 1141, 1114), (1152, 1153, 1145, 1141), (1153, 1154, 1129, 1145), (1154, 1171, 1128, 1129), (1171, 1167, 1127, 1128), (1167, 1150, 1113, 1127), (1186, 1189, 1178, 1151), (1189, 1190, 1182, 1178), (1190, 1191, 1166, 1182), (1191, 1208, 1165, 1166), (1208, 1204, 1164, 1165), (1204, 1187, 1150, 1164), (1223, 1226, 1215, 1188), (1226, 1227, 1219, 1215), (1227, 1228, 1203, 1219), (1228, 1245, 1202, 1203), (1245, 1241, 1201, 1202), (1241, 1224, 1187, 1201), (1260, 1263, 1252, 1225), (1263, 1264, 1256, 1252), (1264, 1265, 1240, 1256), (1265, 1282, 1239, 1240), (1282, 1278, 1238, 1239), (1278, 1261, 1224, 1238), (1297, 1300, 1289, 1262), (1300, 1301, 1293, 1289), (1301, 1302, 1277, 1293), (1302, 1319, 1276, 1277), (1319, 1315, 1275, 1276), (1315, 1298, 1261, 1275), (1334, 1337, 1326, 1299), (1337, 1338, 1330, 1326), (1338, 1339, 1314, 1330), (1339, 1356, 1313, 1314), (1356, 1352, 1312, 1313), (1352, 1335, 1298, 1312), (1371, 1374, 1363, 1336), (1374, 1375, 1367, 1363), (1375, 1376, 1351, 1367), (1376, 1393, 1350, 1351), (1393, 1389, 1349, 1350), (1389, 1372, 1335, 1349), (226, 250, 1400, 1373), (250, 251, 1404, 1400), (251, 252, 1388, 1404), (252, 234, 1387, 1388), (234, 230, 1386, 1387), (230, 224, 1372, 1386), (1436, 1438, 378, 372), (1438, 1439, 382, 378), (1439, 1440, 400, 382), (1440, 1441, 399, 400), (1441, 1442, 398, 399), (1442, 1437, 374, 398), (411, 435, 1449, 1444), (435, 436, 1448, 1449), (436, 437, 1447, 1448), (437, 419, 1446, 1447), (419, 415, 1445, 1446), (415, 409, 1443, 1445), (1471, 1473, 563, 557), (1473, 1474, 567, 563), (1474, 1475, 585, 567), (1475, 1476, 584, 585), (1476, 1477, 583, 584), (1477, 1472, 559, 583), (596, 620, 1484, 1479), (620, 621, 1483, 1484), (621, 622, 1482, 1483), (622, 604, 1481, 1482), (604, 600, 1480, 1481), (600, 594, 1478, 1480), (1506, 1508, 748, 742), (1508, 1509, 752, 748), (1509, 1510, 770, 752), (1510, 1511, 769, 770), (1511, 1512, 768, 769), (1512, 1507, 744, 768), (781, 805, 1519, 1514), (805, 806, 1518, 1519), (806, 807, 1517, 1518), (807, 789, 1516, 1517), (789, 785, 1515, 1516), (785, 779, 1513, 1515), (1541, 1543, 933, 927), (1543, 1544, 937, 933), (1544, 1545, 955, 937), (1545, 1546, 954, 955), (1546, 1547, 953, 954), (1547, 1542, 929, 953), (966, 990, 1554, 1549), (990, 991, 1553, 1554), (991, 992, 1552, 1553), (992, 974, 1551, 1552), (974, 970, 1550, 1551), (970, 964, 1548, 1550), (1576, 1578, 1118, 1112), (1578, 1579, 1122, 1118), (1579, 1580, 1140, 1122), (1580, 1581, 1139, 1140), (1581, 1582, 1138, 1139), (1582, 1577, 1114, 1138), (1151, 1175, 1589, 1584), (1175, 1176, 1588, 1589), (1176, 1177, 1587, 1588), (1177, 1159, 1586, 1587), (1159, 1155, 1585, 1586), (1155, 1149, 1583, 1585), (1611, 1613, 1303, 1297), (1613, 1614, 1307, 1303), (1614, 1615, 1325, 1307), (1615, 1616, 1324, 1325), (1616, 1617, 1323, 1324), (1617, 1612, 1299, 1323), (1336, 1360, 1624, 1619), (1360, 1361, 1623, 1624), (1361, 1362, 1622, 1623), (1362, 1344, 1621, 1622), (1344, 1340, 1620, 1621), (1340, 1334, 1618, 1620), (1422, 1424, 304, 298), (1424, 1425, 308, 304), (1425, 1426, 326, 308), (1426, 1427, 325, 326), (1427, 1428, 324, 325), (1428, 1423, 300, 324), (337, 361, 1435, 1430), (361, 362, 1434, 1435), (362, 363, 1433, 1434), (363, 345, 1432, 1433), (345, 341, 1431, 1432), (341, 335, 1429, 1431), (1457, 1459, 489, 483), (1459, 1460, 493, 489), (1460, 1461, 511, 493), (1461, 1462, 510, 511), (1462, 1463, 509, 510), (1463, 1458, 485, 509), (522, 546, 1470, 1465), (546, 547, 1469, 1470), (547, 548, 1468, 1469), (548, 530, 1467, 1468), (530, 526, 1466, 1467), (526, 520, 1464, 1466), (1492, 1494, 674, 668), (1494, 1495, 678, 674), (1495, 1496, 696, 678), (1496, 1497, 695, 696), (1497, 1498, 694, 695), (1498, 1493, 670, 694), (707, 731, 1505, 1500), (731, 732, 1504, 1505), (732, 733, 1503, 1504), (733, 715, 1502, 1503), (715, 711, 1501, 1502), (711, 705, 1499, 1501), (1408, 1410, 253, 226), (1410, 1411, 257, 253), (1411, 1412, 241, 257), (1412, 1413, 240, 241), (1413, 1414, 239, 240), (1414, 1409, 225, 239), (263, 287, 1421, 1416), (287, 288, 1420, 1421), (288, 289, 1419, 1420), (289, 271, 1418, 1419), (271, 267, 1417, 1418), (267, 261, 1415, 1417), (1527, 1529, 859, 853), (1529, 1530, 863, 859), (1530, 1531, 881, 863), (1531, 1532, 880, 881), (1532, 1533, 879, 880), (1533, 1528, 855, 879), (892, 916, 1540, 1535), (916, 917, 1539, 1540), (917, 918, 1538, 1539), (918, 900, 1537, 1538), (900, 896, 1536, 1537), (896, 890, 1534, 1536), (1562, 1564, 1044, 1038), (1564, 1565, 1048, 1044), (1565, 1566, 1066, 1048), (1566, 1567, 1065, 1066), (1567, 1568, 1064, 1065), (1568, 1563, 1040, 1064), (1077, 1101, 1575, 1570), (1101, 1102, 1574, 1575), (1102, 1103, 1573, 1574), (1103, 1085, 1572, 1573), (1085, 1081, 1571, 1572), (1081, 1075, 1569, 1571), (1597, 1599, 1229, 1223), (1599, 1600, 1233, 1229), (1600, 1601, 1251, 1233), (1601, 1602, 1250, 1251), (1602, 1603, 1249, 1250), (1603, 1598, 1225, 1249), (1262, 1286, 1610, 1605), (1286, 1287, 1609, 1610), (1287, 1288, 1608, 1609), (1288, 1270, 1607, 1608), (1270, 1266, 1606, 1607), (1266, 1260, 1604, 1606), (448, 472, 1456, 1451), (472, 473, 1455, 1456), (473, 474, 1454, 1455), (474, 456, 1453, 1454), (456, 452, 1452, 1453), (452, 446, 1450, 1452), (633, 657, 1491, 1486), (657, 658, 1490, 1491), (658, 659, 1489, 1490), (659, 641, 1488, 1489), (641, 637, 1487, 1488), (637, 631, 1485, 1487), (818, 842, 1526, 1521), (842, 843, 1525, 1526), (843, 844, 1524, 1525), (844, 826, 1523, 1524), (826, 822, 1522, 1523), (822, 816, 1520, 1522), (1003, 1027, 1561, 1556), (1027, 1028, 1560, 1561), (1028, 1029, 1559, 1560), (1029, 1011, 1558, 1559), (1011, 1007, 1557, 1558), (1007, 1001, 1555, 1557), (1188, 1212, 1596, 1591), (1212, 1213, 1595, 1596), (1213, 1214, 1594, 1595), (1214, 1196, 1593, 1594), (1196, 1192, 1592, 1593), (1192, 1186, 1590, 1592), (1373, 1397, 1631, 1626), (1397, 1398, 1630, 1631), (1398, 1399, 1629, 1630), (1399, 1381, 1628, 1629), (1381, 1377, 1627, 1628), (1377, 1371, 1625, 1627), (225, 1409, 1415, 261)])
me_cylinder.use_remesh_preserve_volume = False
me_cylinder.use_remesh_preserve_attributes = False
me_cylinder.use_mirror_vertex_groups = False
me_cylinder.update()

# ---- objects
ob_cylinder = bpy.data.objects.new('Cylinder', me_cylinder)
ob_lamp = bpy.data.objects.new('Lamp', light_lamp)
ob_camera = bpy.data.objects.new('Camera', cam_camera)

# ---- transforms, parenting, visibility, modifiers, constraints
ob_cylinder.location = (0.0, 0.0, 0.0)
ob_cylinder.lineart.crease_threshold = 0.0
ob_lamp.location = (4.076, 1.005, 5.904)
ob_lamp.rotation_euler = (0.6503, 0.05522, 1.866)
ob_lamp.lock_rotations_4d = False
ob_lamp.empty_display_type = 'ARROWS'
ob_lamp.color = (0.0, 0.0, 0.0, 0.0)
ob_lamp.lineart.crease_threshold = 0.0
ob_camera.location = (7.481, -6.508, 5.344)
ob_camera.rotation_euler = (1.109, 0.01082, 0.8149)
ob_camera.lock_rotations_4d = False
ob_camera.empty_display_type = 'ARROWS'
ob_camera.color = (0.0, 0.0, 0.0, 0.0)
ob_camera.display_type = 'WIRE'
ob_camera.lineart.crease_threshold = 0.0

# ---- collection membership
col_collection_1.objects.link(ob_cylinder)
col_collection_1.objects.link(ob_lamp)
col_collection_1.objects.link(ob_camera)

# ---- scene / render settings (as saved in the file)
scene.camera = ob_camera
scene.frame_start = 1; scene.frame_end = 250; scene.frame_set(1)
scene.render.engine = 'BLENDER_EEVEE_NEXT'
scene.render.resolution_percentage = 50
scene.render.dither_intensity = 0.0
scene.cycles.use_denoising = False
scene.cycles.samples = 10
scene.cycles.sampling_pattern = 'TABULATED_SOBOL'
scene.cycles.light_sampling_threshold = 0.0
scene.cycles.use_adaptive_sampling = False
scene.cycles.use_light_tree = False
scene.cycles.blur_glossy = 0.0
scene.cycles.pixel_filter_type = 'GAUSSIAN'
scene.cycles.sample_clamp_indirect = 0.0
scene.view_settings.view_transform = 'Standard'
bpy.context.view_layer.update()
